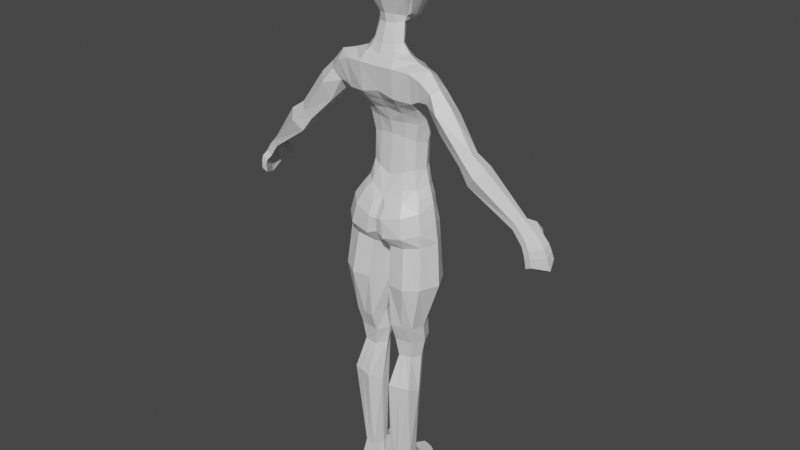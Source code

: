 # Source: player.blend  (saved by Blender 3.0.42; exported with 4.5.12 LTS)
import bpy
from mathutils import Matrix  # noqa: F401  (used for matrix-valued properties, if any)

bpy.ops.wm.read_factory_settings(use_empty=True)
scene = bpy.context.scene
scene.name = 'Scene'

# ---- collections
col_collection = bpy.data.collections.new('Collection'); scene.collection.children.link(col_collection)
col_image = bpy.data.collections.new('Image'); scene.collection.children.link(col_image)

# ---- materials (node trees are filled in below, after node groups)
mat_material = bpy.data.materials.new('Material')
mat_material.alpha_threshold = 0.0
mat_material.use_transparent_shadow = False
mat_material.line_color = (0.0, 0.0, 0.0, 1.0)

# ---- material node trees
mat_material.use_nodes = True; mat_material.node_tree.nodes.clear()
_N = mat_material.node_tree.nodes; _L = mat_material.node_tree.links
n0 = _N.new('ShaderNodeOutputMaterial'); n0.name = 'Material Output'; n0.location = (300, 300)
n1 = _N.new('ShaderNodeBsdfPrincipled'); n1.name = 'Principled BSDF'; n1.location = (10, 300)
n1.distribution = 'GGX'
n1.subsurface_method = 'RANDOM_WALK_SKIN'
n1.inputs[2].default_value = 0.4
n1.inputs[3].default_value = 1.45
n1.inputs[27].default_value = (0.0, 0.0, 0.0, 1.0)
n1.inputs[28].default_value = 1.0
_L.new(n1.outputs[0], n0.inputs[0])
n0.is_active_output = True

# ---- world
world_world = bpy.data.worlds.new('World'); scene.world = world_world
world_world.use_nodes = True; world_world.node_tree.nodes.clear()
_N = world_world.node_tree.nodes; _L = world_world.node_tree.links
n0 = _N.new('ShaderNodeOutputWorld'); n0.name = 'World Output'; n0.location = (300, 300)
n1 = _N.new('ShaderNodeBackground'); n1.name = 'Background'; n1.location = (10, 300)
n1.inputs[0].default_value = (0.05088, 0.05088, 0.05088, 1.0)
_L.new(n1.outputs[0], n0.inputs[0])
n0.is_active_output = True
world_world.color = (0.05088, 0.05088, 0.05088)
world_world.use_sun_shadow = False
world_world.sun_shadow_jitter_overblur = 0.0

# ---- meshes
me_cube = bpy.data.meshes.new('Cube')
me_cube.from_pydata([(1.734, -1.479, -12.35), (1.491, 0.3548, -4.342), (1.001, -1.38, -7.409), (1.225, -1.445, -5.704), (1.45, -1.283, -4.096), (1.517, 0.5942, -3.085), (1.251, -1.12, -14.41), (1.414, -0.7114, -3.172), (1.48, 0.2443, -14.3), (9.22e-10, 0.6716, -3.066), (3.501e-07, -1.312, -3.234), (1.933, 0.3301, -12.22), (1.174, -0.4662, -5.484), (1.02, -0.4758, -7.45), (6.002e-08, 0.5339, -4.084), (2.357e-07, -0.1986, -5.497), (3.107e-07, -0.1701, -7.803), (4.555e-07, -1.758, -4.051), (5.511e-07, -1.989, -5.659), (5.556e-07, -1.727, -7.095), (1.329, -0.12, -4.778), (1.234, -0.3583, -5.18), (1.2e-07, 0.2695, -4.494), (1.804e-07, 0.003688, -4.911), (1.52, -1.745, -4.828), (1.435, -1.689, -5.452), (5.339e-07, -2.06, -4.806), (5.507e-07, -2.046, -5.359), (1.314, -1.381, -8.593), (1.434, -0.203, -8.511), (0.2869, 0.5319, -8.765), (0.4991, -1.044, -15.21), (0.5313, 0.1419, -15.14), (1.371, 0.05316, -15.09), (1.274, -1.157, -15.19), (6.454e-07, -1.735, -9.647), (1.697, -1.312, -10.39), (1.805, 0.1273, -10.41), (0.4542, 0.3661, -10.64), (0.2952, -1.304, -10.79), (6.543e-07, -1.67, -10.23), (1.42, -1.332, -8.972), (1.66, 0.07383, -8.971), (0.3044, 0.8158, -9.34), (0.6227, -1.047, -14.36), (0.3912, -1.395, -12.45), (0.5318, 0.5951, -12.32), (0.5223, 0.434, -14.31), (0.6159, -0.8557, -16.0), (0.6631, 0.07002, -15.94), (1.241, -0.00351, -15.89), (1.132, -1.006, -15.98), (0.4428, -0.5337, -17.98), (0.5774, 0.6618, -17.24), (1.471, 0.4307, -17.23), (1.171, -0.774, -17.95), (0.4963, -0.4598, -21.04), (0.4848, 0.4468, -20.98), (0.9125, 0.4468, -20.95), (1.115, -0.5243, -21.14), (1.561, -0.438, -14.37), (1.542, -2.241e-05, -2.804), (2.232, -0.5671, -12.27), (0.4169, -0.3773, -14.33), (0.4317, -0.5552, -2.379), (0.2023, -0.4888, -12.46), (1.189, -0.9788, -7.483), (1.338, -1.066, -5.516), (1.543, -0.7195, -4.396), (1.367, -1.035, -5.268), (1.479, -0.9292, -4.794), (1.624, -0.8044, -8.472), (0.334, -0.5048, -15.22), (2.117, -0.5971, -10.36), (0.1922, -0.5693, -10.95), (1.548, -0.5521, -15.14), (4.87e-07, -0.55, -10.99), (1.748, -0.7456, -8.759), (1.165, -1.386, -8.209), (0.4221, -0.4658, -15.97), (1.412, -0.5049, -15.94), (0.3373, 0.0031, -17.6), (1.547, -0.1716, -17.59), (0.4154, -0.1276, -21.13), (1.194, -0.01126, -21.02), (2.122, 0.2591, -4.218), (2.151, -0.729, -4.248), (2.419, 0.404, -3.753), (2.511, -0.4524, -3.719), (2.651, 0.1126, -3.569), (2.033, -0.404, -4.402), (6.446, -0.2467, -7.882), (6.339, -0.4356, -7.821), (6.297, 0.1453, -7.959), (6.189, -0.576, -8.049), (6.094, 0.1246, -8.148), (6.219, -0.3103, -8.106), (4.21, -0.1596, -5.697), (4.241, 0.2465, -5.612), (3.99, -0.3358, -5.951), (4.01, 0.5144, -5.891), (3.765, 0.3324, -6.249), (3.809, -0.1629, -6.235), (1.823, -0.4654, -4.383), (1.763, -0.9242, -4.057), (1.976, -0.539, -3.283), (2.131, 0.06935, -2.959), (1.981, 0.5546, -3.277), (1.811, 0.3267, -4.181), (4.784, -0.2419, -6.114), (4.487, -0.4707, -6.461), (4.874, 0.2649, -6.04), (4.584, 0.6237, -6.384), (4.213, 0.4057, -6.862), (4.25, -0.2336, -6.855), (3.182, 0.1695, -4.098), (2.823, 0.6073, -4.397), (2.725, 0.2257, -5.224), (2.735, -0.386, -5.241), (3.192, -0.4311, -4.509), (2.921, -0.8307, -4.956), (2.454e-07, -0.8608, -2.47), (0.7039, -0.1567, -2.247), (4.7e-08, 0.2531, -2.306), (0.4904, 0.1235, -2.266), (1.016, -0.1597, -2.624), (3.08e-08, 0.4348, -2.746), (0.3685, -0.7619, -1.551), (2.269e-07, -0.9202, -1.638), (0.6045, -0.3292, -1.499), (5.886e-08, 0.03422, -1.555), (0.3788, -0.1002, -1.539), (0.5126, -1.361, -1.471), (0.6931, -1.668, 0.9925), (0.6535, -0.3725, -1.288), (0.7652, 0.1459, 0.8587), (3.497e-08, 0.09581, -1.173), (-8.746e-08, 0.3594, 1.045), (0.8164, -0.4358, -1.168), (0.8735, -0.2826, 1.046), (3.671e-07, -1.725, -1.666), (3.084e-07, -1.948, 1.143), (0.2579, -1.447, -1.678), (3.975e-08, -0.4643, 1.487), (0.6995, -0.8834, -1.33), (0.8882, -1.126, 1.128), (1.456e-07, -1.081, 1.509), (0.9389, 0.2455, 0.2764), (0.851, -1.827, 0.1601), (-8.215e-08, 0.4823, 0.2776), (1.067, -0.2017, 0.2273), (3.894e-07, -2.215, 0.1406), (1.055, -1.098, 0.2073), (0.9682, 0.03065, -0.4931), (0.7789, -1.826, -0.6083), (-3.586e-08, 0.3794, -0.5447), (1.065, -0.219, -0.4917), (4.226e-07, -2.235, -0.7223), (0.9857, -1.055, -0.5501), (0.3445, -0.032, -1.201), (0.4336, 0.3262, 0.9782), (0.2906, -1.63, -1.622), (0.3385, -1.84, 1.13), (0.4244, -0.3793, 1.345), (0.4133, -1.098, 1.394), (0.3795, -2.067, 0.1596), (0.5647, 0.3977, 0.2862), (0.3714, -2.083, -0.69), (0.5754, 0.2315, -0.5209), (0.5687, -0.8177, -1.455), (3.333e-07, -1.517, -1.725), (0.4459, -1.265, -1.574), (0.3021, -0.4579, -22.01), (0.332, 0.5603, -22.12), (1.141, 0.5847, -22.12), (1.405, -0.3128, -22.01), (0.2398, 0.1188, -22.12), (1.355, 0.2115, -22.12), (1.288, -1.6, -21.76), (1.409, -1.661, -22.12), (0.3541, -1.267, -21.58), (0.5399, -1.925, -21.78), (0.5543, -2.108, -22.13), (0.3284, -1.341, -22.12), (1.215, -1.005, -21.58), (1.446, -1.08, -22.12), (6.974, -0.3207, -8.413), (6.933, -0.6709, -8.381), (6.7, 0.1125, -8.515), (6.741, -0.776, -8.572), (6.504, 0.09413, -8.712), (6.686, -0.3694, -8.669), (7.432, -0.5062, -9.683), (7.312, -0.8962, -9.357), (7.017, 0.1818, -9.401), (7.075, -0.9932, -9.488), (6.773, 0.161, -9.535), (7.156, -0.5701, -9.843), (6.678, 0.2022, -8.94), (6.928, -0.3645, -8.999), (7.165, -0.7205, -8.692), (7.209, -0.326, -8.777), (6.964, -0.8197, -8.87), (6.891, 0.2214, -8.764), (6.502, 0.1286, -8.242), (6.303, 0.1091, -8.435), (6.456, -0.3404, -8.392), (6.242, -0.707, -8.179), (6.532, -0.7993, -8.023), (6.715, -0.2844, -8.152), (6.743, 0.2043, -9.182), (7.254, -0.7783, -8.965), (7.037, -0.8766, -9.123), (7.053, -0.4357, -9.353), (7.332, -0.3859, -9.158), (6.97, 0.2243, -9.025), (6.791, -0.9565, -8.616), (6.535, -0.8353, -8.684), (6.368, -0.9786, -8.492), (6.626, -1.095, -8.404), (6.693, -1.137, -9.014), (6.532, -1.018, -8.993), (6.409, -1.15, -8.901), (6.574, -1.272, -8.908), (0.9746, -1.154, -14.38), (0.9858, -1.611, -12.42), (0.6905, -1.604, -7.261), (0.9178, -1.7, -5.82), (1.096, -1.614, -3.977), (1.18, -2.115, -5.48), (1.24, -2.2, -4.782), (0.9087, -1.486, -10.55), (0.8898, -1.155, -15.19), (0.919, -1.569, -9.531), (0.8628, -1.584, -8.94), (0.8845, -1.004, -15.98), (0.8077, -0.7148, -17.96), (0.8286, -0.5463, -21.12), (0.9628, -1.84, -21.8), (1.031, -1.962, -22.13), (0.7846, -1.136, -21.58), (0.4902, -1.932, -5.778), (0.577, -1.761, -3.975), (0.6092, -2.296, -5.492), (0.6354, -2.367, -4.751), (1.026, -0.9963, -3.172), (0.5425, -1.196, -3.202), (0.4327, -1.672, -9.411), (0.4035, -1.684, -7.126), (0.4208, -1.621, -10.01), (6.192e-07, -1.341, -10.86), (3.498e-07, 0.1586, -10.58), (0.7777, 0.6825, -3.046), (1.001, 0.3391, -14.31), (1.318, 0.7046, -12.3), (0.6045, -0.2666, -7.597), (0.6452, -0.3134, -5.491), (0.7644, 0.5592, -4.258), (0.6692, -0.08906, -5.042), (0.7254, 0.2409, -4.633), (0.9814, 0.2852, -8.601), (1.183, 0.4397, -10.52), (0.9509, 0.09755, -15.12), (1.134, 0.6039, -9.144), (0.9518, 0.03326, -15.92), (1.024, 0.5463, -17.23), (0.6987, 0.4468, -20.96), (0.6868, 0.4152, -2.714), (0.7363, 0.5725, -22.12), (0.8538, -0.3853, -22.01), (0.7973, 0.1651, -22.12), (1.83, 0.1913, -9.805), (1.627, -1.318, -9.642), (0.4041, 0.8185, -10.14), (1.968, -0.6259, -9.519), (0.9215, -1.494, -10.19), (1.277, 0.7198, -9.983), (1.192, -0.3308, -8.191), (2.576e-07, 0.2888, -8.565), (6.103e-07, -1.728, -8.668), (1.438, -0.8945, -8.146), (0.7685, -1.582, -8.341), (0.418, -1.663, -8.524), (0.7757, 0.01904, -8.255), (2.357e-07, 0.7023, -9.997), (2.078e-07, 0.7416, -9.389), (0.373, -1.436, -10.52), (6.38e-07, -1.491, -10.65), (0.6134, 0.2293, -2.54), (3.87e-08, 0.3483, -2.542), (0.5394, -0.6787, -2.683), (2.739e-07, -0.9674, -2.758), (1.029, -1.399, -6.317), (1.025, -0.5311, -6.258), (2.806e-07, -0.3365, -6.105), (1.179, -1.058, -6.413), (0.7832, -1.603, -6.193), (5.318e-07, -1.806, -6.014), (0.4396, -1.757, -6.082), (0.6151, -0.4038, -6.132), (-1.734, -1.479, -12.35), (-1.491, 0.3548, -4.342), (-1.001, -1.38, -7.409), (-1.225, -1.445, -5.704), (-1.45, -1.283, -4.096), (-1.517, 0.5942, -3.085), (-1.251, -1.12, -14.41), (-1.414, -0.7114, -3.172), (-1.48, 0.2443, -14.3), (-1.933, 0.3301, -12.22), (-1.174, -0.4662, -5.484), (-1.02, -0.4758, -7.45), (-1.329, -0.12, -4.778), (-1.234, -0.3583, -5.18), (-1.52, -1.745, -4.828), (-1.435, -1.689, -5.452), (-1.314, -1.381, -8.593), (-1.434, -0.203, -8.511), (-0.2869, 0.5319, -8.765), (-0.4991, -1.044, -15.21), (-0.5313, 0.1419, -15.14), (-1.371, 0.05316, -15.09), (-1.274, -1.157, -15.19), (-1.697, -1.312, -10.39), (-1.805, 0.1273, -10.41), (-0.4542, 0.3661, -10.64), (-0.2952, -1.304, -10.79), (-1.42, -1.332, -8.972), (-1.66, 0.07383, -8.971), (-0.3044, 0.8158, -9.34), (-0.6227, -1.047, -14.36), (-0.3912, -1.395, -12.45), (-0.5318, 0.5951, -12.32), (-0.5223, 0.434, -14.31), (-0.6159, -0.8557, -16.0), (-0.6631, 0.07002, -15.94), (-1.241, -0.00351, -15.89), (-1.132, -1.006, -15.98), (-0.4428, -0.5337, -17.98), (-0.5774, 0.6618, -17.24), (-1.471, 0.4307, -17.23), (-1.171, -0.774, -17.95), (-0.4963, -0.4598, -21.04), (-0.4848, 0.4468, -20.98), (-0.9125, 0.4468, -20.95), (-1.115, -0.5243, -21.14), (-1.561, -0.438, -14.37), (-1.542, -2.289e-05, -2.804), (-2.232, -0.5671, -12.27), (-0.4169, -0.3773, -14.33), (-0.4317, -0.5552, -2.379), (-0.2023, -0.4888, -12.46), (-1.189, -0.9788, -7.483), (-1.338, -1.066, -5.516), (-1.543, -0.7195, -4.396), (-1.367, -1.035, -5.268), (-1.479, -0.9292, -4.794), (-1.624, -0.8044, -8.472), (-0.334, -0.5048, -15.22), (-2.117, -0.5971, -10.36), (-0.1922, -0.5693, -10.95), (-1.548, -0.5521, -15.14), (-1.748, -0.7456, -8.759), (-1.165, -1.386, -8.209), (-0.4221, -0.4658, -15.97), (-1.412, -0.5049, -15.94), (-0.3373, 0.0031, -17.6), (-1.547, -0.1716, -17.59), (-0.4154, -0.1276, -21.13), (-1.194, -0.01126, -21.02), (-2.122, 0.2591, -4.218), (-2.151, -0.729, -4.248), (-2.419, 0.404, -3.753), (-2.511, -0.4524, -3.719), (-2.651, 0.1126, -3.569), (-2.033, -0.404, -4.402), (-6.446, -0.2467, -7.882), (-6.339, -0.4356, -7.821), (-6.297, 0.1453, -7.959), (-6.189, -0.576, -8.049), (-6.094, 0.1246, -8.148), (-6.219, -0.3103, -8.106), (-4.21, -0.1596, -5.697), (-4.241, 0.2465, -5.612), (-3.99, -0.3358, -5.951), (-4.01, 0.5144, -5.891), (-3.765, 0.3324, -6.249), (-3.809, -0.1629, -6.235), (-1.823, -0.4654, -4.383), (-1.763, -0.9242, -4.057), (-1.976, -0.539, -3.283), (-2.131, 0.06935, -2.959), (-1.981, 0.5546, -3.277), (-1.811, 0.3267, -4.181), (-4.784, -0.2419, -6.114), (-4.487, -0.4707, -6.461), (-4.874, 0.2649, -6.04), (-4.584, 0.6237, -6.384), (-4.213, 0.4057, -6.862), (-4.25, -0.2336, -6.855), (-3.182, 0.1695, -4.098), (-2.823, 0.6073, -4.397), (-2.725, 0.2257, -5.224), (-2.735, -0.386, -5.241), (-3.192, -0.4311, -4.509), (-2.921, -0.8307, -4.956), (-0.7039, -0.1567, -2.247), (-0.4904, 0.1235, -2.266), (-1.016, -0.1597, -2.624), (-0.3685, -0.7619, -1.551), (-0.6045, -0.3292, -1.499), (-0.3788, -0.1002, -1.539), (-0.5126, -1.361, -1.471), (-0.6931, -1.668, 0.9925), (-0.6535, -0.3725, -1.288), (-0.7652, 0.1459, 0.8587), (-0.8164, -0.4358, -1.168), (-0.8735, -0.2826, 1.046), (-0.2579, -1.447, -1.678), (-0.6995, -0.8834, -1.33), (-0.8881, -1.126, 1.128), (-0.9389, 0.2455, 0.2764), (-0.851, -1.827, 0.1601), (-1.067, -0.2017, 0.2273), (-1.055, -1.098, 0.2073), (-0.9682, 0.03065, -0.4931), (-0.7789, -1.826, -0.6083), (-1.065, -0.219, -0.4917), (-0.9857, -1.055, -0.5501), (-0.3445, -0.032, -1.201), (-0.4336, 0.3262, 0.9782), (-0.2906, -1.63, -1.622), (-0.3385, -1.84, 1.13), (-0.4244, -0.3793, 1.345), (-0.4133, -1.098, 1.394), (-0.3795, -2.067, 0.1596), (-0.5647, 0.3977, 0.2862), (-0.3714, -2.083, -0.69), (-0.5754, 0.2315, -0.5209), (-0.5687, -0.8177, -1.455), (-0.4459, -1.265, -1.574), (-0.3021, -0.4579, -22.01), (-0.332, 0.5603, -22.12), (-1.141, 0.5847, -22.12), (-1.405, -0.3128, -22.01), (-0.2398, 0.1188, -22.12), (-1.355, 0.2115, -22.12), (-1.288, -1.6, -21.76), (-1.409, -1.661, -22.12), (-0.3541, -1.267, -21.58), (-0.5399, -1.925, -21.78), (-0.5543, -2.108, -22.13), (-0.3284, -1.341, -22.12), (-1.215, -1.005, -21.58), (-1.446, -1.08, -22.12), (-6.974, -0.3207, -8.413), (-6.933, -0.6709, -8.381), (-6.7, 0.1125, -8.515), (-6.741, -0.776, -8.572), (-6.504, 0.09413, -8.712), (-6.686, -0.3694, -8.669), (-7.432, -0.5063, -9.683), (-7.312, -0.8962, -9.357), (-7.017, 0.1818, -9.401), (-7.075, -0.9932, -9.488), (-6.773, 0.161, -9.535), (-7.156, -0.5701, -9.843), (-6.678, 0.2022, -8.94), (-6.928, -0.3646, -8.999), (-7.165, -0.7205, -8.692), (-7.209, -0.326, -8.777), (-6.964, -0.8197, -8.87), (-6.891, 0.2214, -8.764), (-6.502, 0.1286, -8.242), (-6.303, 0.1091, -8.435), (-6.456, -0.3404, -8.392), (-6.242, -0.707, -8.179), (-6.532, -0.7993, -8.023), (-6.715, -0.2844, -8.152), (-6.743, 0.2043, -9.182), (-7.254, -0.7783, -8.965), (-7.037, -0.8766, -9.123), (-7.053, -0.4357, -9.353), (-7.332, -0.3859, -9.158), (-6.97, 0.2243, -9.025), (-6.791, -0.9565, -8.616), (-6.535, -0.8353, -8.684), (-6.368, -0.9786, -8.492), (-6.626, -1.095, -8.404), (-6.693, -1.137, -9.014), (-6.532, -1.018, -8.993), (-6.409, -1.15, -8.901), (-6.574, -1.272, -8.908), (-0.9746, -1.154, -14.38), (-0.9858, -1.611, -12.42), (-0.6905, -1.604, -7.261), (-0.9178, -1.7, -5.82), (-1.096, -1.614, -3.977), (-1.18, -2.115, -5.48), (-1.24, -2.2, -4.782), (-0.9087, -1.486, -10.55), (-0.8898, -1.155, -15.19), (-0.919, -1.569, -9.531), (-0.8628, -1.584, -8.94), (-0.8845, -1.004, -15.98), (-0.8077, -0.7148, -17.96), (-0.8286, -0.5463, -21.12), (-0.9628, -1.84, -21.8), (-1.031, -1.962, -22.13), (-0.7846, -1.136, -21.58), (-0.4902, -1.932, -5.778), (-0.577, -1.761, -3.975), (-0.6092, -2.296, -5.492), (-0.6354, -2.367, -4.751), (-1.026, -0.9963, -3.172), (-0.5425, -1.196, -3.202), (-0.4327, -1.672, -9.411), (-0.4035, -1.684, -7.126), (-0.4208, -1.621, -10.01), (-0.7777, 0.6825, -3.046), (-1.001, 0.3391, -14.31), (-1.318, 0.7046, -12.3), (-0.6045, -0.2666, -7.597), (-0.6452, -0.3134, -5.491), (-0.7644, 0.5592, -4.258), (-0.6692, -0.08906, -5.042), (-0.7254, 0.2409, -4.633), (-0.9814, 0.2852, -8.601), (-1.183, 0.4397, -10.52), (-0.9509, 0.09755, -15.12), (-1.134, 0.6039, -9.144), (-0.9518, 0.03326, -15.92), (-1.024, 0.5463, -17.23), (-0.6986, 0.4468, -20.96), (-0.6868, 0.4152, -2.714), (-0.7363, 0.5725, -22.12), (-0.8538, -0.3853, -22.01), (-0.7973, 0.1651, -22.12), (-1.83, 0.1913, -9.805), (-1.627, -1.318, -9.642), (-0.4041, 0.8185, -10.14), (-1.968, -0.6259, -9.519), (-0.9215, -1.494, -10.19), (-1.277, 0.7198, -9.983), (-1.192, -0.3308, -8.191), (-1.438, -0.8945, -8.146), (-0.7685, -1.582, -8.341), (-0.418, -1.663, -8.524), (-0.7757, 0.01904, -8.255), (-0.373, -1.436, -10.52), (-0.6134, 0.2293, -2.54), (-0.5394, -0.6787, -2.683), (-1.029, -1.399, -6.317), (-1.025, -0.5311, -6.258), (-1.179, -1.058, -6.413), (-0.7832, -1.603, -6.193), (-0.4396, -1.757, -6.082), (-0.6151, -0.4038, -6.132)], [], [(231, 39, 45, 225), (283, 255, 13, 277), (299, 256, 12, 293), (105, 104, 86, 88), (281, 226, 248, 282), (257, 252, 5, 1), (244, 242, 17, 26), (227, 229, 243, 241), (42, 77, 274, 271), (229, 230, 244, 243), (259, 257, 1, 20), (280, 66, 2, 78), (295, 67, 3, 292), (70, 68, 4, 24), (67, 69, 25, 3), (69, 70, 24, 25), (256, 258, 21, 12), (258, 259, 20, 21), (241, 243, 27, 18), (243, 244, 26, 27), (65, 46, 47, 63), (74, 38, 46, 65), (60, 6, 34, 75), (253, 8, 33, 262), (224, 44, 31, 232), (72, 32, 49, 79), (63, 47, 32, 72), (276, 271, 37, 261), (274, 272, 36, 73), (38, 74, 76, 251), (57, 266, 268, 173), (71, 28, 41, 77), (260, 29, 42, 263), (234, 247, 249, 233), (225, 45, 44, 224), (261, 37, 11, 254), (254, 11, 8, 253), (73, 36, 0, 62), (62, 0, 6, 60), (235, 48, 52, 236), (75, 34, 51, 80), (232, 31, 48, 235), (262, 33, 50, 264), (82, 55, 59, 84), (79, 49, 53, 81), (80, 51, 55, 82), (264, 50, 54, 265), (172, 269, 175, 185, 179, 239, 182, 183), (265, 54, 58, 266), (236, 52, 56, 237), (81, 53, 57, 83), (52, 81, 83, 56), (84, 59, 175, 177), (50, 80, 82, 54), (48, 79, 81, 52), (54, 82, 84, 58), (33, 75, 80, 50), (11, 62, 60, 8), (37, 73, 62, 11), (29, 71, 77, 42), (173, 268, 270, 176), (176, 270, 269, 172), (271, 274, 73, 37), (44, 63, 72, 31), (31, 72, 79, 48), (8, 60, 75, 33), (39, 74, 65, 45), (45, 65, 63, 44), (21, 20, 70, 69), (12, 21, 69, 67), (20, 1, 68, 70), (293, 12, 67, 295), (277, 13, 66, 280), (104, 103, 90, 86), (207, 206, 191, 189), (112, 111, 91, 93), (107, 106, 89, 87), (108, 107, 87, 85), (103, 108, 85, 90), (106, 105, 88, 89), (109, 110, 94, 92), (111, 109, 92, 91), (113, 112, 93, 95), (114, 113, 95, 96), (205, 204, 188, 190), (110, 114, 96, 94), (120, 118, 102, 99), (118, 117, 101, 102), (117, 116, 100, 101), (115, 119, 97, 98), (119, 120, 99, 97), (116, 115, 98, 100), (61, 7, 105, 106), (68, 1, 108, 103), (1, 5, 107, 108), (5, 61, 106, 107), (4, 68, 103, 104), (7, 4, 104, 105), (99, 102, 114, 110), (102, 101, 113, 114), (101, 100, 112, 113), (98, 97, 109, 111), (97, 99, 110, 109), (100, 98, 111, 112), (87, 89, 115, 116), (88, 86, 120, 119), (89, 88, 119, 115), (85, 87, 116, 117), (90, 85, 117, 118), (86, 90, 118, 120), (122, 124, 131, 129), (41, 233, 275, 272), (43, 263, 276, 273), (267, 252, 9, 126), (263, 42, 271, 276), (127, 142, 170, 128), (125, 290, 246, 245), (128, 127, 129, 131, 130), (124, 123, 130, 131), (64, 122, 129, 127), (166, 160, 135, 147), (154, 148, 165, 167), (150, 152, 158, 156), (147, 135, 139, 150), (152, 145, 133, 148), (166, 147, 153, 168), (152, 148, 154, 158), (165, 162, 141, 151), (132, 171, 169, 144), (170, 142, 161, 140), (160, 137, 143, 163), (164, 146, 141, 162), (163, 143, 146, 164), (165, 151, 157, 167), (150, 139, 145, 152), (138, 156, 158, 144), (161, 167, 157, 140), (144, 158, 154, 132), (134, 153, 156, 138), (159, 168, 153, 134), (136, 155, 168, 159), (132, 154, 167, 161), (147, 150, 156, 153), (139, 163, 164, 145), (145, 164, 162, 133), (135, 160, 163, 139), (134, 129, 131, 159), (148, 133, 162, 165), (149, 137, 160, 166), (169, 127, 129, 134), (131, 130, 136, 159), (132, 161, 142, 171), (144, 169, 134, 138), (155, 149, 166, 168), (270, 177, 175, 269), (268, 174, 177, 270), (56, 83, 176, 172), (83, 57, 173, 176), (58, 84, 177, 174), (266, 58, 174, 268), (56, 172, 183, 180), (240, 238, 178, 184), (185, 184, 178, 179), (180, 183, 182, 181), (238, 181, 182, 239), (175, 59, 184, 185), (237, 56, 180, 240), (214, 211, 193, 192), (213, 210, 196, 197), (206, 205, 190, 191), (209, 208, 187, 186), (189, 187, 216, 217), (204, 209, 186, 188), (196, 194, 192, 197), (193, 195, 197, 192), (211, 212, 195, 193), (215, 214, 192, 194), (210, 215, 194, 196), (212, 213, 197, 195), (189, 191, 199, 202), (190, 188, 203, 198), (188, 186, 201, 203), (187, 189, 202, 200), (191, 190, 198, 199), (186, 187, 200, 201), (93, 91, 209, 204), (92, 94, 207, 208), (91, 92, 208, 209), (96, 95, 205, 206), (95, 93, 204, 205), (94, 96, 206, 207), (202, 199, 213, 212), (198, 203, 215, 210), (203, 201, 214, 215), (200, 202, 212, 211), (199, 198, 210, 213), (201, 200, 211, 214), (218, 217, 221, 222), (187, 208, 219, 216), (208, 207, 218, 219), (207, 189, 217, 218), (223, 222, 221, 220), (217, 216, 220, 221), (219, 218, 222, 223), (216, 219, 223, 220), (59, 237, 240, 184), (178, 238, 239, 179), (180, 181, 238, 240), (55, 236, 237, 59), (34, 232, 235, 51), (51, 235, 236, 55), (0, 225, 224, 6), (28, 234, 233, 41), (6, 224, 232, 34), (272, 275, 231, 36), (25, 24, 230, 229), (3, 25, 229, 227), (292, 3, 227, 296), (24, 4, 228, 230), (78, 2, 226, 281), (36, 231, 225, 0), (230, 228, 242, 244), (61, 125, 245, 7), (7, 245, 228, 4), (228, 245, 246, 242), (242, 246, 10, 17), (298, 248, 226, 296), (249, 247, 35, 40), (282, 248, 19, 279), (297, 298, 241, 18), (77, 41, 272, 274), (61, 5, 252, 267), (53, 265, 266, 57), (49, 264, 265, 53), (32, 262, 264, 49), (46, 254, 253, 47), (38, 261, 254, 46), (30, 260, 263, 43), (273, 276, 261, 38), (47, 253, 262, 32), (23, 22, 259, 258), (15, 23, 258, 256), (22, 14, 257, 259), (14, 9, 252, 257), (294, 15, 256, 299), (278, 16, 255, 283), (39, 250, 76, 74), (30, 278, 283, 260), (247, 282, 279, 35), (28, 78, 281, 234), (29, 277, 280, 71), (71, 280, 78, 28), (234, 281, 282, 247), (260, 283, 277, 29), (273, 38, 251, 284), (43, 273, 284, 285), (278, 30, 43, 285), (286, 249, 40, 287), (39, 286, 287, 250), (39, 231, 275, 286), (275, 233, 249, 286), (142, 127, 169, 171), (289, 123, 124, 288), (126, 289, 288, 267), (124, 122, 125, 288), (64, 290, 125, 122), (121, 64, 127, 128), (121, 291, 290, 64), (125, 61, 267, 288), (10, 246, 290, 291), (16, 294, 299, 255), (19, 248, 298, 297), (241, 298, 296, 227), (2, 292, 296, 226), (13, 293, 295, 66), (66, 295, 292, 2), (255, 299, 293, 13), (500, 494, 331, 326), (548, 544, 311, 522), (557, 553, 310, 523), (390, 373, 371, 389), (546, 547, 517, 495), (524, 301, 305, 519), (513, 26, 17, 511), (496, 510, 512, 498), (328, 538, 541, 362), (498, 512, 513, 499), (526, 312, 301, 524), (545, 363, 302, 352), (554, 552, 303, 353), (356, 314, 304, 354), (353, 303, 315, 355), (355, 315, 314, 356), (523, 310, 313, 525), (525, 313, 312, 526), (510, 18, 27, 512), (512, 27, 26, 513), (351, 349, 333, 332), (360, 351, 332, 325), (346, 361, 322, 306), (520, 529, 321, 308), (493, 501, 319, 330), (358, 364, 335, 320), (349, 358, 320, 333), (543, 528, 324, 538), (541, 359, 323, 539), (325, 251, 76, 360), (343, 442, 535, 533), (357, 362, 327, 316), (527, 530, 328, 317), (503, 502, 518, 516), (494, 493, 330, 331), (528, 521, 309, 324), (521, 520, 308, 309), (359, 348, 300, 323), (348, 346, 306, 300), (504, 505, 338, 334), (361, 365, 337, 322), (501, 504, 334, 319), (529, 531, 336, 321), (367, 369, 345, 341), (364, 366, 339, 335), (365, 367, 341, 337), (531, 532, 340, 336), (441, 452, 451, 508, 448, 454, 444, 536), (532, 533, 344, 340), (505, 506, 342, 338), (366, 368, 343, 339), (338, 342, 368, 366), (369, 446, 444, 345), (336, 340, 367, 365), (334, 338, 366, 364), (340, 344, 369, 367), (321, 336, 365, 361), (309, 308, 346, 348), (324, 309, 348, 359), (317, 328, 362, 357), (442, 445, 537, 535), (445, 441, 536, 537), (538, 324, 359, 541), (330, 319, 358, 349), (319, 334, 364, 358), (308, 321, 361, 346), (326, 331, 351, 360), (331, 330, 349, 351), (313, 355, 356, 312), (310, 353, 355, 313), (312, 356, 354, 301), (553, 554, 353, 310), (544, 545, 352, 311), (389, 371, 375, 388), (476, 458, 460, 475), (397, 378, 376, 396), (392, 372, 374, 391), (393, 370, 372, 392), (388, 375, 370, 393), (391, 374, 373, 390), (394, 377, 379, 395), (396, 376, 377, 394), (398, 380, 378, 397), (399, 381, 380, 398), (474, 459, 457, 473), (395, 379, 381, 399), (405, 384, 387, 403), (403, 387, 386, 402), (402, 386, 385, 401), (400, 383, 382, 404), (404, 382, 384, 405), (401, 385, 383, 400), (347, 391, 390, 307), (354, 388, 393, 301), (301, 393, 392, 305), (305, 392, 391, 347), (304, 389, 388, 354), (307, 390, 389, 304), (384, 395, 399, 387), (387, 399, 398, 386), (386, 398, 397, 385), (383, 396, 394, 382), (382, 394, 395, 384), (385, 397, 396, 383), (372, 401, 400, 374), (373, 404, 405, 371), (374, 400, 404, 373), (370, 402, 401, 372), (375, 403, 402, 370), (371, 405, 403, 375), (406, 410, 411, 407), (327, 539, 542, 502), (329, 540, 543, 530), (534, 126, 9, 519), (530, 543, 538, 328), (409, 128, 170, 418), (408, 514, 515, 551), (128, 130, 411, 410, 409), (407, 411, 130, 123), (350, 409, 410, 406), (436, 421, 415, 430), (426, 437, 435, 422), (423, 427, 428, 424), (421, 423, 417, 415), (424, 422, 413, 420), (436, 438, 425, 421), (424, 428, 426, 422), (435, 151, 141, 432), (412, 419, 439, 440), (170, 140, 431, 418), (430, 433, 143, 137), (434, 432, 141, 146), (433, 434, 146, 143), (435, 437, 157, 151), (423, 424, 420, 417), (416, 419, 428, 427), (431, 140, 157, 437), (419, 412, 426, 428), (414, 416, 427, 425), (429, 414, 425, 438), (136, 429, 438, 155), (412, 431, 437, 426), (421, 425, 427, 423), (417, 420, 434, 433), (420, 413, 432, 434), (415, 417, 433, 430), (414, 429, 411, 410), (422, 435, 432, 413), (149, 436, 430, 137), (439, 414, 410, 409), (411, 429, 136, 130), (412, 440, 418, 431), (419, 416, 414, 439), (155, 438, 436, 149), (537, 536, 444, 446), (535, 537, 446, 443), (342, 441, 445, 368), (368, 445, 442, 343), (344, 443, 446, 369), (533, 535, 443, 344), (342, 449, 452, 441), (509, 453, 447, 507), (454, 448, 447, 453), (449, 450, 451, 452), (507, 508, 451, 450), (444, 454, 453, 345), (506, 509, 449, 342), (483, 461, 462, 480), (482, 466, 465, 479), (475, 460, 459, 474), (478, 455, 456, 477), (458, 486, 485, 456), (473, 457, 455, 478), (465, 466, 461, 463), (462, 461, 466, 464), (480, 462, 464, 481), (484, 463, 461, 483), (479, 465, 463, 484), (481, 464, 466, 482), (458, 471, 468, 460), (459, 467, 472, 457), (457, 472, 470, 455), (456, 469, 471, 458), (460, 468, 467, 459), (455, 470, 469, 456), (378, 473, 478, 376), (377, 477, 476, 379), (376, 478, 477, 377), (381, 475, 474, 380), (380, 474, 473, 378), (379, 476, 475, 381), (471, 481, 482, 468), (467, 479, 484, 472), (472, 484, 483, 470), (469, 480, 481, 471), (468, 482, 479, 467), (470, 483, 480, 469), (487, 491, 490, 486), (456, 485, 488, 477), (477, 488, 487, 476), (476, 487, 486, 458), (492, 489, 490, 491), (486, 490, 489, 485), (488, 492, 491, 487), (485, 489, 492, 488), (345, 453, 509, 506), (447, 448, 508, 507), (449, 509, 507, 450), (341, 345, 506, 505), (322, 337, 504, 501), (337, 341, 505, 504), (300, 306, 493, 494), (316, 327, 502, 503), (306, 322, 501, 493), (539, 323, 500, 542), (315, 498, 499, 314), (303, 496, 498, 315), (552, 555, 496, 303), (314, 499, 497, 304), (363, 546, 495, 302), (323, 300, 494, 500), (499, 513, 511, 497), (347, 307, 514, 408), (307, 304, 497, 514), (497, 511, 515, 514), (511, 17, 10, 515), (556, 555, 495, 517), (518, 40, 35, 516), (547, 279, 19, 517), (297, 18, 510, 556), (362, 541, 539, 327), (347, 534, 519, 305), (339, 343, 533, 532), (335, 339, 532, 531), (320, 335, 531, 529), (332, 333, 520, 521), (325, 332, 521, 528), (318, 329, 530, 527), (540, 325, 528, 543), (333, 320, 529, 520), (23, 525, 526, 22), (15, 523, 525, 23), (22, 526, 524, 14), (14, 524, 519, 9), (294, 557, 523, 15), (278, 548, 522, 16), (326, 360, 76, 250), (318, 527, 548, 278), (516, 35, 279, 547), (316, 503, 546, 363), (317, 357, 545, 544), (357, 316, 363, 545), (503, 516, 547, 546), (527, 317, 544, 548), (540, 284, 251, 325), (329, 285, 284, 540), (278, 285, 329, 318), (549, 287, 40, 518), (326, 250, 287, 549), (326, 549, 542, 500), (542, 549, 518, 502), (418, 440, 439, 409), (289, 550, 407, 123), (126, 534, 550, 289), (407, 550, 408, 406), (350, 406, 408, 551), (121, 128, 409, 350), (121, 350, 551, 291), (408, 550, 534, 347), (10, 291, 551, 515), (16, 522, 557, 294), (19, 297, 556, 517), (510, 496, 555, 556), (302, 495, 555, 552), (311, 352, 554, 553), (352, 302, 552, 554), (522, 311, 553, 557)])
_uv = me_cube.uv_layers.new(name='UVMap')
_uv.uv.foreach_set('vector', [0.1294, 0.562, 0.125, 0.625, 0.125, 0.625, 0.1294, 0.562, 0.6496, 0.6899, 0.6949, 0.6883, 0.698, 0.7525, 0.6504, 0.7548, 0.7311, 0.6831, 0.7479, 0.6807, 0.7454, 0.7447, 0.7304, 0.7472, 0.3661, 0.4361, 0.3145, 0.492, 0.3145, 0.492, 0.3661, 0.4361, 0.1591, 0.5628, 0.1854, 0.5635, 0.184, 0.5956, 0.1572, 0.5968, 0.7985, 0.6874, 0.8651, 0.6879, 0.8651, 0.7507, 0.8003, 0.7548, 0.292, 0.5933, 0.3088, 0.5913, 0.3069, 0.625, 0.2883, 0.625, 0.2489, 0.5562, 0.2691, 0.5414, 0.2653, 0.5931, 0.2581, 0.5941, 0.375, 0.8179, 0.375, 0.8722, 0.375, 0.8722, 0.375, 0.8179, 0.2691, 0.5414, 0.291, 0.563, 0.292, 0.5933, 0.2653, 0.5931, 0.784, 0.688, 0.7985, 0.6874, 0.8003, 0.7548, 0.7792, 0.757, 0.3988, 0.8722, 0.4478, 0.8722, 0.4443, 0.9265, 0.3982, 0.9266, 0.485, 0.8722, 0.5, 0.8722, 0.5, 0.9265, 0.4849, 0.9265, 0.5383, 0.8722, 0.5569, 0.8722, 0.5569, 0.9265, 0.5383, 0.9265, 0.5, 0.8722, 0.5208, 0.8722, 0.5208, 0.9265, 0.5, 0.9265, 0.5208, 0.8722, 0.5383, 0.8722, 0.5383, 0.9265, 0.5208, 0.9265, 0.7479, 0.6807, 0.7669, 0.6859, 0.7623, 0.7555, 0.7454, 0.7447, 0.7669, 0.6859, 0.784, 0.688, 0.7792, 0.757, 0.7623, 0.7555, 0.2581, 0.5941, 0.2653, 0.5931, 0.2708, 0.625, 0.25, 0.625, 0.2653, 0.5931, 0.292, 0.5933, 0.2883, 0.625, 0.2708, 0.625, 0.0, 0.0, 0.0, 0.0, 0.0, 0.0, 0.0, 0.0, 0.0, 0.0, 0.0, 0.0, 0.0, 0.0, 0.0, 0.0, 0.375, 0.8722, 0.375, 0.9265, 0.375, 0.9265, 0.375, 0.8722, 0.6261, 0.69, 0.6271, 0.755, 0.6271, 0.755, 0.6261, 0.69, 0.1294, 0.562, 0.125, 0.625, 0.125, 0.625, 0.1294, 0.562, 0.0, 0.0, 0.0, 0.0, 0.0, 0.0, 0.0, 0.0, 0.0, 0.0, 0.0, 0.0, 0.0, 0.0, 0.0, 0.0, 0.6261, 0.69, 0.6271, 0.755, 0.6271, 0.755, 0.6261, 0.69, 0.375, 0.8722, 0.375, 0.9265, 0.375, 0.9265, 0.375, 0.8722, 0.0, 0.0, 0.0, 0.0, 0.0, 0.0, 0.0, 0.0, 0.625, 0.625, 0.6261, 0.69, 0.6261, 0.69, 0.625, 0.625, 0.375, 0.8722, 0.3721, 0.927, 0.375, 0.9265, 0.375, 0.8722, 0.6261, 0.69, 0.6271, 0.755, 0.6271, 0.755, 0.6261, 0.69, 0.1401, 0.5623, 0.1378, 0.5977, 0.1269, 0.5977, 0.1294, 0.562, 0.1294, 0.562, 0.125, 0.625, 0.125, 0.625, 0.1294, 0.562, 0.6261, 0.69, 0.6271, 0.755, 0.6271, 0.755, 0.6261, 0.69, 0.6261, 0.69, 0.6271, 0.755, 0.6271, 0.755, 0.6261, 0.69, 0.375, 0.8722, 0.375, 0.9265, 0.375, 0.9265, 0.375, 0.8722, 0.375, 0.8722, 0.375, 0.9265, 0.375, 0.9265, 0.375, 0.8722, 0.1294, 0.562, 0.125, 0.625, 0.125, 0.625, 0.1294, 0.562, 0.375, 0.8722, 0.375, 0.9265, 0.375, 0.9265, 0.375, 0.8722, 0.1294, 0.562, 0.125, 0.625, 0.125, 0.625, 0.1294, 0.562, 0.6261, 0.69, 0.6271, 0.755, 0.6271, 0.755, 0.6261, 0.69, 0.375, 0.8722, 0.375, 0.9265, 0.375, 0.9265, 0.375, 0.8722, 0.0, 0.0, 0.0, 0.0, 0.0, 0.0, 0.0, 0.0, 0.375, 0.8722, 0.375, 0.9265, 0.375, 0.9265, 0.375, 0.8722, 0.6261, 0.69, 0.6271, 0.755, 0.6271, 0.755, 0.6261, 0.69, 0.5, 0.25, 0.5625, 0.2132, 0.625, 0.1765, 0.625, 0.1765, 0.625, 0.1765, 0.5864, 0.1992, 0.5478, 0.2219, 0.5, 0.25, 0.6261, 0.69, 0.6271, 0.755, 0.6271, 0.755, 0.6261, 0.69, 0.1294, 0.562, 0.125, 0.625, 0.125, 0.625, 0.1294, 0.562, 0.0, 0.0, 0.0, 0.0, 0.0, 0.0, 0.0, 0.0, 0.0, 0.0, 0.0, 0.0, 0.0, 0.0, 0.0, 0.0, 0.375, 0.8722, 0.375, 0.9265, 0.375, 0.9265, 0.375, 0.8722, 0.375, 0.8179, 0.375, 0.8722, 0.375, 0.8722, 0.375, 0.8179, 0.0, 0.0, 0.0, 0.0, 0.0, 0.0, 0.0, 0.0, 0.375, 0.8179, 0.375, 0.8722, 0.375, 0.8722, 0.375, 0.8179, 0.375, 0.8179, 0.375, 0.8722, 0.375, 0.8722, 0.375, 0.8179, 0.375, 0.8179, 0.375, 0.8722, 0.375, 0.8722, 0.375, 0.8179, 0.375, 0.8179, 0.375, 0.8722, 0.375, 0.8722, 0.375, 0.8179, 0.375, 0.8179, 0.375, 0.8722, 0.375, 0.8722, 0.375, 0.8179, 0.5, 0.0, 0.5625, 0.03395, 0.5625, 0.1236, 0.5, 0.125, 0.5, 0.125, 0.5625, 0.1236, 0.5625, 0.2132, 0.5, 0.25, 0.375, 0.8179, 0.375, 0.8722, 0.375, 0.8722, 0.375, 0.8179, 0.0, 0.0, 0.0, 0.0, 0.0, 0.0, 0.0, 0.0, 0.0, 0.0, 0.0, 0.0, 0.0, 0.0, 0.0, 0.0, 0.375, 0.8179, 0.375, 0.8722, 0.375, 0.8722, 0.375, 0.8179, 0.0, 0.0, 0.0, 0.0, 0.0, 0.0, 0.0, 0.0, 0.0, 0.0, 0.0, 0.0, 0.0, 0.0, 0.0, 0.0, 0.5208, 0.8179, 0.5383, 0.8179, 0.5383, 0.8722, 0.5208, 0.8722, 0.5, 0.8179, 0.5208, 0.8179, 0.5208, 0.8722, 0.5, 0.8722, 0.5383, 0.8179, 0.5569, 0.8179, 0.5569, 0.8722, 0.5383, 0.8722, 0.4836, 0.8179, 0.5, 0.8179, 0.5, 0.8722, 0.485, 0.8722, 0.3988, 0.8179, 0.4482, 0.8179, 0.4478, 0.8722, 0.3988, 0.8722, 0.5569, 0.9265, 0.5569, 0.8722, 0.5569, 0.8722, 0.5569, 0.9265, 0.5569, 0.9265, 0.5569, 0.8722, 0.5569, 0.8722, 0.5569, 0.9265, 0.3745, 0.3255, 0.3703, 0.3808, 0.3703, 0.3808, 0.3745, 0.3255, 0.3745, 0.3255, 0.3703, 0.3808, 0.3703, 0.3808, 0.3745, 0.3255, 0.8003, 0.7548, 0.8651, 0.7507, 0.8651, 0.7507, 0.8003, 0.7548, 0.5569, 0.8722, 0.5569, 0.8179, 0.5569, 0.8179, 0.5569, 0.8722, 0.3703, 0.3808, 0.3661, 0.4361, 0.3661, 0.4361, 0.3703, 0.3808, 0.3661, 0.4361, 0.3145, 0.492, 0.3145, 0.492, 0.3661, 0.4361, 0.3703, 0.3808, 0.3661, 0.4361, 0.3661, 0.4361, 0.3703, 0.3808, 0.8003, 0.7548, 0.8651, 0.7507, 0.8651, 0.7507, 0.8003, 0.7548, 0.5569, 0.8722, 0.5569, 0.8179, 0.5569, 0.8179, 0.5569, 0.8722, 0.8003, 0.7548, 0.8651, 0.7507, 0.8651, 0.7507, 0.8003, 0.7548, 0.5569, 0.9265, 0.5569, 0.8722, 0.5569, 0.8722, 0.5569, 0.9265, 0.5569, 0.9265, 0.5569, 0.8722, 0.5569, 0.8722, 0.5569, 0.9265, 0.5569, 0.8722, 0.5569, 0.8179, 0.5569, 0.8179, 0.5569, 0.8722, 0.8003, 0.7548, 0.8651, 0.7507, 0.8651, 0.7507, 0.8003, 0.7548, 0.3703, 0.3808, 0.3661, 0.4361, 0.3661, 0.4361, 0.3703, 0.3808, 0.3661, 0.4361, 0.3145, 0.492, 0.3145, 0.492, 0.3661, 0.4361, 0.3745, 0.3255, 0.3703, 0.3808, 0.3703, 0.3808, 0.3745, 0.3255, 0.3703, 0.3808, 0.3655, 0.4368, 0.3661, 0.4361, 0.3703, 0.3808, 0.5569, 0.8722, 0.5569, 0.8179, 0.5569, 0.8179, 0.5569, 0.8722, 0.8003, 0.7548, 0.8651, 0.7507, 0.8651, 0.7507, 0.8003, 0.7548, 0.3745, 0.3255, 0.3703, 0.3808, 0.3703, 0.3808, 0.3745, 0.3255, 0.5569, 0.9265, 0.5569, 0.8722, 0.5569, 0.8722, 0.5569, 0.9265, 0.3655, 0.4368, 0.3145, 0.492, 0.3145, 0.492, 0.3661, 0.4361, 0.5569, 0.9265, 0.5569, 0.8722, 0.5569, 0.8722, 0.5569, 0.9265, 0.5569, 0.8722, 0.5569, 0.8179, 0.5569, 0.8179, 0.5569, 0.8722, 0.8003, 0.7548, 0.8651, 0.7507, 0.8651, 0.7507, 0.8003, 0.7548, 0.3703, 0.3808, 0.3661, 0.4361, 0.3661, 0.4361, 0.3703, 0.3808, 0.3661, 0.4361, 0.3145, 0.492, 0.3145, 0.492, 0.3661, 0.4361, 0.3745, 0.3255, 0.3703, 0.3808, 0.3703, 0.3808, 0.3745, 0.3255, 0.3745, 0.3255, 0.3703, 0.3808, 0.3703, 0.3808, 0.3745, 0.3255, 0.3661, 0.4361, 0.3145, 0.492, 0.3145, 0.492, 0.3661, 0.4361, 0.3703, 0.3808, 0.3661, 0.4361, 0.3661, 0.4361, 0.3703, 0.3808, 0.8003, 0.7548, 0.8651, 0.7507, 0.8651, 0.7507, 0.8003, 0.7548, 0.5569, 0.8722, 0.5569, 0.8179, 0.5569, 0.8179, 0.5569, 0.8722, 0.5569, 0.9265, 0.5569, 0.8722, 0.5569, 0.8722, 0.5569, 0.9265, 0.447, 0.3845, 0.4747, 0.3394, 0.4747, 0.3394, 0.447, 0.3845, 0.1339, 0.499, 0.1294, 0.562, 0.1294, 0.562, 0.1339, 0.499, 0.625, 0.625, 0.6261, 0.69, 0.6261, 0.69, 0.625, 0.625, 0.4616, 0.3033, 0.4371, 0.2889, 0.4997, 0.2523, 0.4997, 0.2744, 0.6261, 0.69, 0.6271, 0.755, 0.6271, 0.755, 0.6261, 0.69, 0.0, 0.0, 0.0, 0.0, 0.0, 0.0, 0.0, 0.0, 0.3972, 0.3821, 0.4271, 0.429, 0.0, 0.0, 0.0, 0.0, 0.4997, 0.4906, 0.4668, 0.4244, 0.447, 0.3845, 0.4747, 0.3394, 0.4997, 0.2985, 0.4747, 0.3394, 0.4997, 0.2985, 0.4997, 0.2985, 0.4747, 0.3394, 0.4668, 0.4244, 0.447, 0.3845, 0.447, 0.3845, 0.4668, 0.4244, 0.5317, 0.4229, 0.6254, 0.423, 0.625, 0.5, 0.5316, 0.5, 0.4643, 0.75, 0.5316, 0.75, 0.5316, 0.8271, 0.4643, 0.8271, 0.5316, 0.6084, 0.5316, 0.6771, 0.4643, 0.6771, 0.4643, 0.5979, 0.5316, 0.5, 0.625, 0.5, 0.625, 0.6105, 0.5316, 0.6084, 0.5316, 0.6771, 0.625, 0.6771, 0.625, 0.75, 0.5316, 0.75, 0.5317, 0.4229, 0.5316, 0.5, 0.4643, 0.5, 0.4643, 0.4229, 0.5316, 0.6771, 0.5316, 0.75, 0.4643, 0.75, 0.4643, 0.6771, 0.5316, 0.8271, 0.625, 0.8271, 0.625, 0.875, 0.5316, 0.875, 0.375, 0.75, 0.0, 0.0, 0.375, 0.6771, 0.375, 0.6771, 0.4325, 0.6976, 0.4073, 0.6854, 0.375, 0.8271, 0.375, 0.875, 0.7021, 0.5002, 0.75, 0.5004, 0.75, 0.6106, 0.7021, 0.6105, 0.7021, 0.6771, 0.75, 0.6771, 0.75, 0.75, 0.7021, 0.75, 0.7021, 0.6105, 0.75, 0.6106, 0.75, 0.6771, 0.7021, 0.6771, 0.5316, 0.8271, 0.5316, 0.875, 0.4643, 0.875, 0.4643, 0.8271, 0.5316, 0.6084, 0.625, 0.6105, 0.625, 0.6771, 0.5316, 0.6771, 0.375, 0.5979, 0.4643, 0.5979, 0.4643, 0.6771, 0.375, 0.6771, 0.375, 0.8271, 0.4643, 0.8271, 0.4643, 0.875, 0.375, 0.875, 0.375, 0.6771, 0.4643, 0.6771, 0.4643, 0.75, 0.375, 0.75, 0.375, 0.5, 0.4643, 0.5, 0.4643, 0.5979, 0.375, 0.5979, 0.375, 0.4229, 0.4643, 0.4229, 0.4643, 0.5, 0.375, 0.5, 0.375, 0.375, 0.4643, 0.375, 0.4643, 0.4229, 0.375, 0.4229, 0.375, 0.75, 0.4643, 0.75, 0.4643, 0.8271, 0.375, 0.8271, 0.5316, 0.5, 0.5316, 0.6084, 0.4643, 0.5979, 0.4643, 0.5, 0.625, 0.6105, 0.7021, 0.6105, 0.7021, 0.6771, 0.625, 0.6771, 0.625, 0.6771, 0.7021, 0.6771, 0.7021, 0.75, 0.625, 0.75, 0.625, 0.5, 0.7021, 0.5002, 0.7021, 0.6105, 0.625, 0.6105, 0.0, 0.0, 0.0, 0.0, 0.0, 0.0, 0.0, 0.0, 0.5316, 0.75, 0.625, 0.75, 0.625, 0.8271, 0.5316, 0.8271, 0.5318, 0.375, 0.6256, 0.3751, 0.6254, 0.423, 0.5317, 0.4229, 0.0, 0.0, 0.0, 0.0, 0.0, 0.0, 0.0, 0.0, 0.4747, 0.3394, 0.4997, 0.2985, 0.375, 0.375, 0.375, 0.4229, 0.375, 0.75, 0.375, 0.8271, 0.4073, 0.6854, 0.0, 0.0, 0.375, 0.6771, 0.375, 0.6771, 0.375, 0.5, 0.375, 0.5979, 0.4643, 0.375, 0.5318, 0.375, 0.5317, 0.4229, 0.4643, 0.4229, 0.5625, 0.1236, 0.625, 0.1222, 0.625, 0.1765, 0.5625, 0.2132, 0.5625, 0.03395, 0.625, 0.0679, 0.625, 0.1222, 0.5625, 0.1236, 0.0, 0.0, 0.0, 0.0, 0.0, 0.0, 0.0, 0.0, 0.0, 0.0, 0.0, 0.0, 0.0, 0.0, 0.0, 0.0, 0.375, 0.8179, 0.375, 0.8722, 0.375, 0.8722, 0.375, 0.8179, 0.6261, 0.69, 0.6271, 0.755, 0.6271, 0.755, 0.6261, 0.69, 0.0, 0.0, 0.0, 0.0, 0.0, 0.0, 0.0, 0.0, 0.25, 0.7757, 0.2525, 0.7409, 0.375, 0.9265, 0.375, 0.9265, 0.375, 0.9265, 0.375, 0.9265, 0.375, 0.9265, 0.375, 0.9265, 0.125, 0.625, 0.125, 0.625, 0.1284, 0.5768, 0.1299, 0.5553, 0.1319, 0.5271, 0.1299, 0.5553, 0.1284, 0.5768, 0.1311, 0.5379, 0.375, 0.9265, 0.375, 0.9265, 0.375, 0.9265, 0.375, 0.9265, 0.1875, 0.4632, 0.0, 0.0, 0.125, 0.625, 0.25, 0.7757, 0.3703, 0.3808, 0.3661, 0.4361, 0.3661, 0.4361, 0.3703, 0.3808, 0.5569, 0.8722, 0.5569, 0.8179, 0.5569, 0.8179, 0.5569, 0.8722, 0.5569, 0.8722, 0.5569, 0.8179, 0.5569, 0.8179, 0.5569, 0.8722, 0.3703, 0.3808, 0.3661, 0.4361, 0.3661, 0.4361, 0.3703, 0.3808, 0.3145, 0.492, 0.3661, 0.4361, 0.3661, 0.4361, 0.3145, 0.492, 0.3745, 0.3255, 0.3703, 0.3808, 0.3703, 0.3808, 0.3745, 0.3255, 0.5569, 0.8179, 0.615, 0.8179, 0.615, 0.8722, 0.5569, 0.8722, 0.3661, 0.4361, 0.3145, 0.492, 0.5569, 0.8722, 0.615, 0.8722, 0.3661, 0.4361, 0.3145, 0.492, 0.3145, 0.492, 0.3661, 0.4361, 0.3745, 0.3255, 0.3703, 0.3808, 0.3703, 0.3808, 0.3745, 0.3255, 0.8003, 0.7548, 0.8651, 0.7507, 0.8651, 0.7507, 0.8003, 0.7548, 0.5569, 0.9265, 0.5569, 0.8722, 0.5569, 0.8722, 0.5569, 0.9265, 0.5569, 0.9265, 0.5569, 0.8722, 0.5569, 0.8722, 0.5569, 0.9265, 0.8003, 0.7548, 0.8651, 0.7507, 0.8651, 0.7507, 0.8003, 0.7548, 0.3745, 0.3255, 0.3703, 0.3808, 0.3703, 0.3808, 0.3745, 0.3255, 0.3661, 0.4361, 0.3145, 0.492, 0.3145, 0.492, 0.3661, 0.4361, 0.5569, 0.8722, 0.5569, 0.8179, 0.5569, 0.8179, 0.5569, 0.8722, 0.3703, 0.3808, 0.3661, 0.4361, 0.3661, 0.4361, 0.3703, 0.3808, 0.3745, 0.3255, 0.3703, 0.3808, 0.3703, 0.3808, 0.3745, 0.3255, 0.3661, 0.4361, 0.3145, 0.492, 0.3145, 0.492, 0.3661, 0.4361, 0.3703, 0.3808, 0.3661, 0.4361, 0.3661, 0.4361, 0.3703, 0.3808, 0.5569, 0.8722, 0.5569, 0.8179, 0.5569, 0.8179, 0.5569, 0.8722, 0.8003, 0.7548, 0.8651, 0.7507, 0.8651, 0.7507, 0.8003, 0.7548, 0.5569, 0.9265, 0.5569, 0.8722, 0.5569, 0.8722, 0.5569, 0.9265, 0.5569, 0.9265, 0.5569, 0.8722, 0.5569, 0.8722, 0.5569, 0.9265, 0.8003, 0.7548, 0.8651, 0.7507, 0.8651, 0.7507, 0.8003, 0.7548, 0.3745, 0.3255, 0.3703, 0.3808, 0.3703, 0.3808, 0.3745, 0.3255, 0.3661, 0.4361, 0.3145, 0.492, 0.3145, 0.492, 0.3661, 0.4361, 0.5569, 0.8722, 0.5569, 0.8179, 0.5569, 0.8179, 0.5569, 0.8722, 0.3703, 0.3808, 0.3661, 0.4361, 0.3661, 0.4361, 0.3703, 0.3808, 0.5569, 0.9265, 0.5569, 0.9265, 0.5569, 0.9265, 0.5569, 0.9265, 0.3661, 0.4361, 0.3661, 0.4361, 0.3661, 0.4361, 0.3661, 0.4361, 0.3661, 0.4361, 0.3145, 0.492, 0.3145, 0.492, 0.3661, 0.4361, 0.5569, 0.9265, 0.5569, 0.9265, 0.5569, 0.9265, 0.5569, 0.9265, 0.3661, 0.4361, 0.3145, 0.492, 0.3145, 0.492, 0.3661, 0.4361, 0.3145, 0.492, 0.3661, 0.4361, 0.3661, 0.4361, 0.3145, 0.492, 0.3661, 0.4361, 0.3145, 0.492, 0.3145, 0.492, 0.3661, 0.4361, 0.3661, 0.4361, 0.3661, 0.4361, 0.3661, 0.4361, 0.3661, 0.4361, 0.375, 0.9265, 0.1875, 0.4632, 0.25, 0.7757, 0.375, 0.9265, 0.1339, 0.499, 0.1319, 0.5271, 0.1311, 0.5379, 0.1339, 0.499, 0.125, 0.625, 0.1299, 0.5553, 0.2525, 0.7409, 0.25, 0.7757, 0.1339, 0.499, 0.1294, 0.562, 0.1294, 0.562, 0.1339, 0.499, 0.1339, 0.499, 0.1294, 0.562, 0.1294, 0.562, 0.1339, 0.499, 0.1339, 0.499, 0.1294, 0.562, 0.1294, 0.562, 0.1339, 0.499, 0.1339, 0.499, 0.1294, 0.562, 0.1294, 0.562, 0.1339, 0.499, 0.134, 0.5004, 0.1401, 0.5623, 0.1294, 0.562, 0.1339, 0.499, 0.1339, 0.499, 0.1294, 0.562, 0.1294, 0.562, 0.1339, 0.499, 0.1339, 0.499, 0.1294, 0.562, 0.1294, 0.562, 0.1339, 0.499, 0.2681, 0.4962, 0.2936, 0.5009, 0.291, 0.563, 0.2691, 0.5414, 0.2477, 0.4873, 0.2681, 0.4962, 0.2691, 0.5414, 0.2489, 0.5562, 0.2344, 0.491, 0.2477, 0.4873, 0.2489, 0.5562, 0.2303, 0.5585, 0.2936, 0.5009, 0.3145, 0.492, 0.3107, 0.5585, 0.291, 0.563, 0.1563, 0.5005, 0.1985, 0.4991, 0.1854, 0.5635, 0.1591, 0.5628, 0.1339, 0.499, 0.1294, 0.562, 0.1294, 0.562, 0.1339, 0.499, 0.291, 0.563, 0.3107, 0.5585, 0.3088, 0.5913, 0.292, 0.5933, 0.4235, 0.3323, 0.4352, 0.3584, 0.0, 0.0, -0.006492, -0.005549, -0.006492, -0.005549, 0.0, 0.0, 0.0, 0.0, 0.0, 0.0, 0.0, 0.0, 0.0, 0.0, 0.0, 0.0, 0.0, 0.0, 0.0, 0.0, 0.0, 0.0, 0.0, 0.0, 0.0, 0.0, 0.2362, 0.5945, 0.184, 0.5956, 0.1854, 0.5635, 0.2303, 0.5585, 0.1269, 0.5977, 0.1378, 0.5977, 0.136, 0.625, 0.125, 0.625, 0.1572, 0.5968, 0.184, 0.5956, 0.1827, 0.625, 0.1556, 0.625, 0.2302, 0.625, 0.2362, 0.5945, 0.2581, 0.5941, 0.25, 0.625, 0.375, 0.8722, 0.375, 0.9265, 0.375, 0.9265, 0.375, 0.8722, 0.4235, 0.3323, 0.3745, 0.3255, 0.4371, 0.2889, 0.4616, 0.3033, 0.625, 0.625, 0.6261, 0.69, 0.6261, 0.69, 0.625, 0.625, 0.625, 0.625, 0.6261, 0.69, 0.6261, 0.69, 0.625, 0.625, 0.625, 0.625, 0.6261, 0.69, 0.6261, 0.69, 0.625, 0.625, 0.625, 0.625, 0.6261, 0.69, 0.6261, 0.69, 0.625, 0.625, 0.625, 0.625, 0.6261, 0.69, 0.6261, 0.69, 0.625, 0.625, 0.625, 0.625, 0.6261, 0.69, 0.6261, 0.69, 0.625, 0.625, 0.625, 0.625, 0.6261, 0.69, 0.6261, 0.69, 0.625, 0.625, 0.625, 0.625, 0.6261, 0.69, 0.6261, 0.69, 0.625, 0.625, 0.7726, 0.625, 0.7883, 0.625, 0.784, 0.688, 0.7669, 0.6859, 0.75, 0.625, 0.7726, 0.625, 0.7669, 0.6859, 0.7479, 0.6807, 0.7883, 0.625, 0.8069, 0.625, 0.7985, 0.6874, 0.784, 0.688, 0.8069, 0.625, 0.865, 0.625, 0.8651, 0.6879, 0.7985, 0.6874, 0.7328, 0.6249, 0.75, 0.625, 0.7479, 0.6807, 0.7311, 0.6831, 0.6234, 0.5961, 0.6955, 0.6248, 0.6949, 0.6883, 0.6496, 0.6899, 0.0, 0.0, 0.0, 0.0, 0.0, 0.0, 0.0, 0.0, 0.625, 0.625, 0.6234, 0.5961, 0.6496, 0.6899, 0.6261, 0.69, 0.1378, 0.5977, 0.1572, 0.5968, 0.1556, 0.625, 0.136, 0.625, 0.134, 0.5004, 0.1563, 0.5005, 0.1591, 0.5628, 0.1401, 0.5623, 0.375, 0.8179, 0.3988, 0.8179, 0.3988, 0.8722, 0.375, 0.8722, 0.375, 0.8722, 0.3988, 0.8722, 0.3982, 0.9266, 0.3721, 0.927, 0.1401, 0.5623, 0.1591, 0.5628, 0.1572, 0.5968, 0.1378, 0.5977, 0.6261, 0.69, 0.6496, 0.6899, 0.6504, 0.7548, 0.6271, 0.755, 0.625, 0.625, 0.0, 0.0, 0.0, 0.0, 0.0, 0.0, 0.625, 0.625, 0.625, 0.625, 0.0, 0.0, 0.0, 0.0, 0.6234, 0.5961, 0.625, 0.625, 0.625, 0.625, 0.0, 0.0, 0.06346, 0.2988, 0.1269, 0.5977, 0.125, 0.625, 0.0625, 0.3125, 0.0, 0.0, 0.06346, 0.2988, 0.0625, 0.3125, 0.0, 0.0, 0.125, 0.625, 0.1294, 0.562, 0.1294, 0.562, 0.06346, 0.2988, 0.1294, 0.562, 0.1294, 0.562, 0.1269, 0.5977, 0.06346, 0.2988, 0.4073, 0.6854, 0.0, 0.0, 0.375, 0.6771, 0.0, 0.0, 0.4997, 0.2865, 0.4997, 0.2985, 0.4747, 0.3394, 0.4681, 0.3214, 0.4997, 0.2744, 0.4997, 0.2865, 0.4681, 0.3214, 0.4616, 0.3033, 0.4747, 0.3394, 0.447, 0.3845, 0.4352, 0.3584, 0.4681, 0.3214, 0.4668, 0.4244, 0.4271, 0.429, 0.3972, 0.3821, 0.447, 0.3845, 0.4997, 0.4906, 0.4668, 0.4244, 0.4668, 0.4244, 0.4997, 0.4906, 0.4997, 0.4906, 0.09943, 0.09771, 0.4271, 0.429, 0.4668, 0.4244, 0.4352, 0.3584, 0.4235, 0.3323, 0.4616, 0.3033, 0.4681, 0.3214, 0.0, 0.0, 0.0, 0.0, 0.4271, 0.429, 0.09943, 0.09771, 0.6955, 0.6248, 0.7328, 0.6249, 0.7311, 0.6831, 0.6949, 0.6883, 0.1827, 0.625, 0.184, 0.5956, 0.2362, 0.5945, 0.2302, 0.625, 0.2581, 0.5941, 0.2362, 0.5945, 0.2303, 0.5585, 0.2489, 0.5562, 0.1985, 0.4991, 0.2344, 0.491, 0.2303, 0.5585, 0.1854, 0.5635, 0.4482, 0.8179, 0.4836, 0.8179, 0.485, 0.8722, 0.4478, 0.8722, 0.4478, 0.8722, 0.485, 0.8722, 0.4849, 0.9265, 0.4443, 0.9265, 0.6949, 0.6883, 0.7311, 0.6831, 0.7304, 0.7472, 0.698, 0.7525, 0.1294, 0.562, 0.1294, 0.562, 0.125, 0.625, 0.125, 0.625, 0.6496, 0.6899, 0.6504, 0.7548, 0.698, 0.7525, 0.6949, 0.6883, 0.7311, 0.6831, 0.7304, 0.7472, 0.7454, 0.7447, 0.7479, 0.6807, 0.3661, 0.4361, 0.3661, 0.4361, 0.3145, 0.492, 0.3145, 0.492, 0.1591, 0.5628, 0.1572, 0.5968, 0.184, 0.5956, 0.1854, 0.5635, 0.7985, 0.6874, 0.8003, 0.7548, 0.8651, 0.7507, 0.8651, 0.6879, 0.292, 0.5933, 0.2883, 0.625, 0.3069, 0.625, 0.3088, 0.5913, 0.2489, 0.5562, 0.2581, 0.5941, 0.2653, 0.5931, 0.2691, 0.5414, 0.375, 0.8179, 0.375, 0.8179, 0.375, 0.8722, 0.375, 0.8722, 0.2691, 0.5414, 0.2653, 0.5931, 0.292, 0.5933, 0.291, 0.563, 0.784, 0.688, 0.7792, 0.757, 0.8003, 0.7548, 0.7985, 0.6874, 0.3988, 0.8722, 0.3982, 0.9266, 0.4443, 0.9265, 0.4478, 0.8722, 0.485, 0.8722, 0.4849, 0.9265, 0.5, 0.9265, 0.5, 0.8722, 0.5383, 0.8722, 0.5383, 0.9265, 0.5569, 0.9265, 0.5569, 0.8722, 0.5, 0.8722, 0.5, 0.9265, 0.5208, 0.9265, 0.5208, 0.8722, 0.5208, 0.8722, 0.5208, 0.9265, 0.5383, 0.9265, 0.5383, 0.8722, 0.7479, 0.6807, 0.7454, 0.7447, 0.7623, 0.7555, 0.7669, 0.6859, 0.7669, 0.6859, 0.7623, 0.7555, 0.7792, 0.757, 0.784, 0.688, 0.2581, 0.5941, 0.25, 0.625, 0.2708, 0.625, 0.2653, 0.5931, 0.2653, 0.5931, 0.2708, 0.625, 0.2883, 0.625, 0.292, 0.5933, 0.0, 0.0, 0.0, 0.0, 0.0, 0.0, 0.0, 0.0, 0.0, 0.0, 0.0, 0.0, 0.0, 0.0, 0.0, 0.0, 0.375, 0.8722, 0.375, 0.8722, 0.375, 0.9265, 0.375, 0.9265, 0.6261, 0.69, 0.6261, 0.69, 0.6271, 0.755, 0.6271, 0.755, 0.1294, 0.562, 0.1294, 0.562, 0.125, 0.625, 0.125, 0.625, 0.0, 0.0, 0.0, 0.0, 0.0, 0.0, 0.0, 0.0, 0.0, 0.0, 0.0, 0.0, 0.0, 0.0, 0.0, 0.0, 0.6261, 0.69, 0.6261, 0.69, 0.6271, 0.755, 0.6271, 0.755, 0.375, 0.8722, 0.375, 0.8722, 0.375, 0.9265, 0.375, 0.9265, 0.0, 0.0, 0.0, 0.0, 0.0, 0.0, 0.0, 0.0, 0.625, 0.625, 0.625, 0.625, 0.6261, 0.69, 0.6261, 0.69, 0.375, 0.8722, 0.375, 0.8722, 0.375, 0.9265, 0.3721, 0.927, 0.6261, 0.69, 0.6261, 0.69, 0.6271, 0.755, 0.6271, 0.755, 0.1401, 0.5623, 0.1294, 0.562, 0.1269, 0.5977, 0.1378, 0.5977, 0.1294, 0.562, 0.1294, 0.562, 0.125, 0.625, 0.125, 0.625, 0.6261, 0.69, 0.6261, 0.69, 0.6271, 0.755, 0.6271, 0.755, 0.6261, 0.69, 0.6261, 0.69, 0.6271, 0.755, 0.6271, 0.755, 0.375, 0.8722, 0.375, 0.8722, 0.375, 0.9265, 0.375, 0.9265, 0.375, 0.8722, 0.375, 0.8722, 0.375, 0.9265, 0.375, 0.9265, 0.1294, 0.562, 0.1294, 0.562, 0.125, 0.625, 0.125, 0.625, 0.375, 0.8722, 0.375, 0.8722, 0.375, 0.9265, 0.375, 0.9265, 0.1294, 0.562, 0.1294, 0.562, 0.125, 0.625, 0.125, 0.625, 0.6261, 0.69, 0.6261, 0.69, 0.6271, 0.755, 0.6271, 0.755, 0.375, 0.8722, 0.375, 0.8722, 0.375, 0.9265, 0.375, 0.9265, 0.0, 0.0, 0.0, 0.0, 0.0, 0.0, 0.0, 0.0, 0.375, 0.8722, 0.375, 0.8722, 0.375, 0.9265, 0.375, 0.9265, 0.6261, 0.69, 0.6261, 0.69, 0.6271, 0.755, 0.6271, 0.755, 0.5, 0.25, 0.5, 0.25, 0.5478, 0.2219, 0.5864, 0.1992, 0.625, 0.1765, 0.625, 0.1765, 0.625, 0.1765, 0.5625, 0.2132, 0.6261, 0.69, 0.6261, 0.69, 0.6271, 0.755, 0.6271, 0.755, 0.1294, 0.562, 0.1294, 0.562, 0.125, 0.625, 0.125, 0.625, 0.0, 0.0, 0.0, 0.0, 0.0, 0.0, 0.0, 0.0, 0.0, 0.0, 0.0, 0.0, 0.0, 0.0, 0.0, 0.0, 0.375, 0.8722, 0.375, 0.8722, 0.375, 0.9265, 0.375, 0.9265, 0.375, 0.8179, 0.375, 0.8179, 0.375, 0.8722, 0.375, 0.8722, 0.0, 0.0, 0.0, 0.0, 0.0, 0.0, 0.0, 0.0, 0.375, 0.8179, 0.375, 0.8179, 0.375, 0.8722, 0.375, 0.8722, 0.375, 0.8179, 0.375, 0.8179, 0.375, 0.8722, 0.375, 0.8722, 0.375, 0.8179, 0.375, 0.8179, 0.375, 0.8722, 0.375, 0.8722, 0.375, 0.8179, 0.375, 0.8179, 0.375, 0.8722, 0.375, 0.8722, 0.375, 0.8179, 0.375, 0.8179, 0.375, 0.8722, 0.375, 0.8722, 0.5, 0.0, 0.5, 0.125, 0.5625, 0.1236, 0.5625, 0.03395, 0.5, 0.125, 0.5, 0.25, 0.5625, 0.2132, 0.5625, 0.1236, 0.375, 0.8179, 0.375, 0.8179, 0.375, 0.8722, 0.375, 0.8722, 0.0, 0.0, 0.0, 0.0, 0.0, 0.0, 0.0, 0.0, 0.0, 0.0, 0.0, 0.0, 0.0, 0.0, 0.0, 0.0, 0.375, 0.8179, 0.375, 0.8179, 0.375, 0.8722, 0.375, 0.8722, 0.0, 0.0, 0.0, 0.0, 0.0, 0.0, 0.0, 0.0, 0.0, 0.0, 0.0, 0.0, 0.0, 0.0, 0.0, 0.0, 0.5208, 0.8179, 0.5208, 0.8722, 0.5383, 0.8722, 0.5383, 0.8179, 0.5, 0.8179, 0.5, 0.8722, 0.5208, 0.8722, 0.5208, 0.8179, 0.5383, 0.8179, 0.5383, 0.8722, 0.5569, 0.8722, 0.5569, 0.8179, 0.4836, 0.8179, 0.485, 0.8722, 0.5, 0.8722, 0.5, 0.8179, 0.3988, 0.8179, 0.3988, 0.8722, 0.4478, 0.8722, 0.4482, 0.8179, 0.5569, 0.9265, 0.5569, 0.9265, 0.5569, 0.8722, 0.5569, 0.8722, 0.5569, 0.9265, 0.5569, 0.9265, 0.5569, 0.8722, 0.5569, 0.8722, 0.3745, 0.3255, 0.3745, 0.3255, 0.3703, 0.3808, 0.3703, 0.3808, 0.3745, 0.3255, 0.3745, 0.3255, 0.3703, 0.3808, 0.3703, 0.3808, 0.8003, 0.7548, 0.8003, 0.7548, 0.8651, 0.7507, 0.8651, 0.7507, 0.5569, 0.8722, 0.5569, 0.8722, 0.5569, 0.8179, 0.5569, 0.8179, 0.3703, 0.3808, 0.3703, 0.3808, 0.3661, 0.4361, 0.3661, 0.4361, 0.3661, 0.4361, 0.3661, 0.4361, 0.3145, 0.492, 0.3145, 0.492, 0.3703, 0.3808, 0.3703, 0.3808, 0.3661, 0.4361, 0.3661, 0.4361, 0.8003, 0.7548, 0.8003, 0.7548, 0.8651, 0.7507, 0.8651, 0.7507, 0.5569, 0.8722, 0.5569, 0.8722, 0.5569, 0.8179, 0.5569, 0.8179, 0.8003, 0.7548, 0.8003, 0.7548, 0.8651, 0.7507, 0.8651, 0.7507, 0.5569, 0.9265, 0.5569, 0.9265, 0.5569, 0.8722, 0.5569, 0.8722, 0.5569, 0.9265, 0.5569, 0.9265, 0.5569, 0.8722, 0.5569, 0.8722, 0.5569, 0.8722, 0.5569, 0.8722, 0.5569, 0.8179, 0.5569, 0.8179, 0.8003, 0.7548, 0.8003, 0.7548, 0.8651, 0.7507, 0.8651, 0.7507, 0.3703, 0.3808, 0.3703, 0.3808, 0.3661, 0.4361, 0.3661, 0.4361, 0.3661, 0.4361, 0.3661, 0.4361, 0.3145, 0.492, 0.3145, 0.492, 0.3745, 0.3255, 0.3745, 0.3255, 0.3703, 0.3808, 0.3703, 0.3808, 0.3703, 0.3808, 0.3703, 0.3808, 0.3661, 0.4361, 0.3655, 0.4368, 0.5569, 0.8722, 0.5569, 0.8722, 0.5569, 0.8179, 0.5569, 0.8179, 0.8003, 0.7548, 0.8003, 0.7548, 0.8651, 0.7507, 0.8651, 0.7507, 0.3745, 0.3255, 0.3745, 0.3255, 0.3703, 0.3808, 0.3703, 0.3808, 0.5569, 0.9265, 0.5569, 0.9265, 0.5569, 0.8722, 0.5569, 0.8722, 0.3655, 0.4368, 0.3661, 0.4361, 0.3145, 0.492, 0.3145, 0.492, 0.5569, 0.9265, 0.5569, 0.9265, 0.5569, 0.8722, 0.5569, 0.8722, 0.5569, 0.8722, 0.5569, 0.8722, 0.5569, 0.8179, 0.5569, 0.8179, 0.8003, 0.7548, 0.8003, 0.7548, 0.8651, 0.7507, 0.8651, 0.7507, 0.3703, 0.3808, 0.3703, 0.3808, 0.3661, 0.4361, 0.3661, 0.4361, 0.3661, 0.4361, 0.3661, 0.4361, 0.3145, 0.492, 0.3145, 0.492, 0.3745, 0.3255, 0.3745, 0.3255, 0.3703, 0.3808, 0.3703, 0.3808, 0.3745, 0.3255, 0.3745, 0.3255, 0.3703, 0.3808, 0.3703, 0.3808, 0.3661, 0.4361, 0.3661, 0.4361, 0.3145, 0.492, 0.3145, 0.492, 0.3703, 0.3808, 0.3703, 0.3808, 0.3661, 0.4361, 0.3661, 0.4361, 0.8003, 0.7548, 0.8003, 0.7548, 0.8651, 0.7507, 0.8651, 0.7507, 0.5569, 0.8722, 0.5569, 0.8722, 0.5569, 0.8179, 0.5569, 0.8179, 0.5569, 0.9265, 0.5569, 0.9265, 0.5569, 0.8722, 0.5569, 0.8722, 0.447, 0.3845, 0.447, 0.3845, 0.4747, 0.3394, 0.4747, 0.3394, 0.1339, 0.499, 0.1339, 0.499, 0.1294, 0.562, 0.1294, 0.562, 0.625, 0.625, 0.625, 0.625, 0.6261, 0.69, 0.6261, 0.69, 0.4616, 0.3033, 0.4997, 0.2744, 0.4997, 0.2523, 0.4371, 0.2889, 0.6261, 0.69, 0.6261, 0.69, 0.6271, 0.755, 0.6271, 0.755, 0.0, 0.0, 0.0, 0.0, 0.0, 0.0, 0.0, 0.0, 0.3972, 0.3821, 0.0, 0.0, 0.0, 0.0, 0.4271, 0.429, 0.4997, 0.4906, 0.4997, 0.2985, 0.4747, 0.3394, 0.447, 0.3845, 0.4668, 0.4244, 0.4747, 0.3394, 0.4747, 0.3394, 0.4997, 0.2985, 0.4997, 0.2985, 0.4668, 0.4244, 0.4668, 0.4244, 0.447, 0.3845, 0.447, 0.3845, 0.5317, 0.4229, 0.5316, 0.5, 0.625, 0.5, 0.6254, 0.423, 0.4643, 0.75, 0.4643, 0.8271, 0.5316, 0.8271, 0.5316, 0.75, 0.5316, 0.6084, 0.4643, 0.5979, 0.4643, 0.6771, 0.5316, 0.6771, 0.5316, 0.5, 0.5316, 0.6084, 0.625, 0.6105, 0.625, 0.5, 0.5316, 0.6771, 0.5316, 0.75, 0.625, 0.75, 0.625, 0.6771, 0.5317, 0.4229, 0.4643, 0.4229, 0.4643, 0.5, 0.5316, 0.5, 0.5316, 0.6771, 0.4643, 0.6771, 0.4643, 0.75, 0.5316, 0.75, 0.5316, 0.8271, 0.5316, 0.875, 0.625, 0.875, 0.625, 0.8271, 0.375, 0.75, 0.375, 0.6771, 0.375, 0.6771, 0.0, 0.0, 0.4325, 0.6976, 0.375, 0.875, 0.375, 0.8271, 0.4073, 0.6854, 0.7021, 0.5002, 0.7021, 0.6105, 0.75, 0.6106, 0.75, 0.5004, 0.7021, 0.6771, 0.7021, 0.75, 0.75, 0.75, 0.75, 0.6771, 0.7021, 0.6105, 0.7021, 0.6771, 0.75, 0.6771, 0.75, 0.6106, 0.5316, 0.8271, 0.4643, 0.8271, 0.4643, 0.875, 0.5316, 0.875, 0.5316, 0.6084, 0.5316, 0.6771, 0.625, 0.6771, 0.625, 0.6105, 0.375, 0.5979, 0.375, 0.6771, 0.4643, 0.6771, 0.4643, 0.5979, 0.375, 0.8271, 0.375, 0.875, 0.4643, 0.875, 0.4643, 0.8271, 0.375, 0.6771, 0.375, 0.75, 0.4643, 0.75, 0.4643, 0.6771, 0.375, 0.5, 0.375, 0.5979, 0.4643, 0.5979, 0.4643, 0.5, 0.375, 0.4229, 0.375, 0.5, 0.4643, 0.5, 0.4643, 0.4229, 0.375, 0.375, 0.375, 0.4229, 0.4643, 0.4229, 0.4643, 0.375, 0.375, 0.75, 0.375, 0.8271, 0.4643, 0.8271, 0.4643, 0.75, 0.5316, 0.5, 0.4643, 0.5, 0.4643, 0.5979, 0.5316, 0.6084, 0.625, 0.6105, 0.625, 0.6771, 0.7021, 0.6771, 0.7021, 0.6105, 0.625, 0.6771, 0.625, 0.75, 0.7021, 0.75, 0.7021, 0.6771, 0.625, 0.5, 0.625, 0.6105, 0.7021, 0.6105, 0.7021, 0.5002, 0.0, 0.0, 0.0, 0.0, 0.0, 0.0, 0.0, 0.0, 0.5316, 0.75, 0.5316, 0.8271, 0.625, 0.8271, 0.625, 0.75, 0.5318, 0.375, 0.5317, 0.4229, 0.6254, 0.423, 0.6256, 0.3751, 0.0, 0.0, 0.0, 0.0, 0.0, 0.0, 0.0, 0.0, 0.4747, 0.3394, 0.375, 0.4229, 0.375, 0.375, 0.4997, 0.2985, 0.375, 0.75, 0.0, 0.0, 0.4073, 0.6854, 0.375, 0.8271, 0.375, 0.6771, 0.375, 0.5979, 0.375, 0.5, 0.375, 0.6771, 0.4643, 0.375, 0.4643, 0.4229, 0.5317, 0.4229, 0.5318, 0.375, 0.5625, 0.1236, 0.5625, 0.2132, 0.625, 0.1765, 0.625, 0.1222, 0.5625, 0.03395, 0.5625, 0.1236, 0.625, 0.1222, 0.625, 0.0679, 0.0, 0.0, 0.0, 0.0, 0.0, 0.0, 0.0, 0.0, 0.0, 0.0, 0.0, 0.0, 0.0, 0.0, 0.0, 0.0, 0.375, 0.8179, 0.375, 0.8179, 0.375, 0.8722, 0.375, 0.8722, 0.6261, 0.69, 0.6261, 0.69, 0.6271, 0.755, 0.6271, 0.755, 0.0, 0.0, 0.0, 0.0, 0.0, 0.0, 0.0, 0.0, 0.25, 0.7757, 0.375, 0.9265, 0.375, 0.9265, 0.2525, 0.7409, 0.375, 0.9265, 0.375, 0.9265, 0.375, 0.9265, 0.375, 0.9265, 0.125, 0.625, 0.1299, 0.5553, 0.1284, 0.5768, 0.125, 0.625, 0.1319, 0.5271, 0.1311, 0.5379, 0.1284, 0.5768, 0.1299, 0.5553, 0.375, 0.9265, 0.375, 0.9265, 0.375, 0.9265, 0.375, 0.9265, 0.1875, 0.4632, 0.25, 0.7757, 0.125, 0.625, 0.0, 0.0, 0.3703, 0.3808, 0.3703, 0.3808, 0.3661, 0.4361, 0.3661, 0.4361, 0.5569, 0.8722, 0.5569, 0.8722, 0.5569, 0.8179, 0.5569, 0.8179, 0.5569, 0.8722, 0.5569, 0.8722, 0.5569, 0.8179, 0.5569, 0.8179, 0.3703, 0.3808, 0.3703, 0.3808, 0.3661, 0.4361, 0.3661, 0.4361, 0.3145, 0.492, 0.3145, 0.492, 0.3661, 0.4361, 0.3661, 0.4361, 0.3745, 0.3255, 0.3745, 0.3255, 0.3703, 0.3808, 0.3703, 0.3808, 0.5569, 0.8179, 0.5569, 0.8722, 0.615, 0.8722, 0.615, 0.8179, 0.3661, 0.4361, 0.615, 0.8722, 0.5569, 0.8722, 0.3145, 0.492, 0.3661, 0.4361, 0.3661, 0.4361, 0.3145, 0.492, 0.3145, 0.492, 0.3745, 0.3255, 0.3745, 0.3255, 0.3703, 0.3808, 0.3703, 0.3808, 0.8003, 0.7548, 0.8003, 0.7548, 0.8651, 0.7507, 0.8651, 0.7507, 0.5569, 0.9265, 0.5569, 0.9265, 0.5569, 0.8722, 0.5569, 0.8722, 0.5569, 0.9265, 0.5569, 0.9265, 0.5569, 0.8722, 0.5569, 0.8722, 0.8003, 0.7548, 0.8003, 0.7548, 0.8651, 0.7507, 0.8651, 0.7507, 0.3745, 0.3255, 0.3745, 0.3255, 0.3703, 0.3808, 0.3703, 0.3808, 0.3661, 0.4361, 0.3661, 0.4361, 0.3145, 0.492, 0.3145, 0.492, 0.5569, 0.8722, 0.5569, 0.8722, 0.5569, 0.8179, 0.5569, 0.8179, 0.3703, 0.3808, 0.3703, 0.3808, 0.3661, 0.4361, 0.3661, 0.4361, 0.3745, 0.3255, 0.3745, 0.3255, 0.3703, 0.3808, 0.3703, 0.3808, 0.3661, 0.4361, 0.3661, 0.4361, 0.3145, 0.492, 0.3145, 0.492, 0.3703, 0.3808, 0.3703, 0.3808, 0.3661, 0.4361, 0.3661, 0.4361, 0.5569, 0.8722, 0.5569, 0.8722, 0.5569, 0.8179, 0.5569, 0.8179, 0.8003, 0.7548, 0.8003, 0.7548, 0.8651, 0.7507, 0.8651, 0.7507, 0.5569, 0.9265, 0.5569, 0.9265, 0.5569, 0.8722, 0.5569, 0.8722, 0.5569, 0.9265, 0.5569, 0.9265, 0.5569, 0.8722, 0.5569, 0.8722, 0.8003, 0.7548, 0.8003, 0.7548, 0.8651, 0.7507, 0.8651, 0.7507, 0.3745, 0.3255, 0.3745, 0.3255, 0.3703, 0.3808, 0.3703, 0.3808, 0.3661, 0.4361, 0.3661, 0.4361, 0.3145, 0.492, 0.3145, 0.492, 0.5569, 0.8722, 0.5569, 0.8722, 0.5569, 0.8179, 0.5569, 0.8179, 0.3703, 0.3808, 0.3703, 0.3808, 0.3661, 0.4361, 0.3661, 0.4361, 0.5569, 0.9265, 0.5569, 0.9265, 0.5569, 0.9265, 0.5569, 0.9265, 0.3661, 0.4361, 0.3661, 0.4361, 0.3661, 0.4361, 0.3661, 0.4361, 0.3661, 0.4361, 0.3661, 0.4361, 0.3145, 0.492, 0.3145, 0.492, 0.5569, 0.9265, 0.5569, 0.9265, 0.5569, 0.9265, 0.5569, 0.9265, 0.3661, 0.4361, 0.3661, 0.4361, 0.3145, 0.492, 0.3145, 0.492, 0.3145, 0.492, 0.3145, 0.492, 0.3661, 0.4361, 0.3661, 0.4361, 0.3661, 0.4361, 0.3661, 0.4361, 0.3145, 0.492, 0.3145, 0.492, 0.3661, 0.4361, 0.3661, 0.4361, 0.3661, 0.4361, 0.3661, 0.4361, 0.375, 0.9265, 0.375, 0.9265, 0.25, 0.7757, 0.1875, 0.4632, 0.1339, 0.499, 0.1339, 0.499, 0.1311, 0.5379, 0.1319, 0.5271, 0.125, 0.625, 0.25, 0.7757, 0.2525, 0.7409, 0.1299, 0.5553, 0.1339, 0.499, 0.1339, 0.499, 0.1294, 0.562, 0.1294, 0.562, 0.1339, 0.499, 0.1339, 0.499, 0.1294, 0.562, 0.1294, 0.562, 0.1339, 0.499, 0.1339, 0.499, 0.1294, 0.562, 0.1294, 0.562, 0.1339, 0.499, 0.1339, 0.499, 0.1294, 0.562, 0.1294, 0.562, 0.134, 0.5004, 0.1339, 0.499, 0.1294, 0.562, 0.1401, 0.5623, 0.1339, 0.499, 0.1339, 0.499, 0.1294, 0.562, 0.1294, 0.562, 0.1339, 0.499, 0.1339, 0.499, 0.1294, 0.562, 0.1294, 0.562, 0.2681, 0.4962, 0.2691, 0.5414, 0.291, 0.563, 0.2936, 0.5009, 0.2477, 0.4873, 0.2489, 0.5562, 0.2691, 0.5414, 0.2681, 0.4962, 0.2344, 0.491, 0.2303, 0.5585, 0.2489, 0.5562, 0.2477, 0.4873, 0.2936, 0.5009, 0.291, 0.563, 0.3107, 0.5585, 0.3145, 0.492, 0.1563, 0.5005, 0.1591, 0.5628, 0.1854, 0.5635, 0.1985, 0.4991, 0.1339, 0.499, 0.1339, 0.499, 0.1294, 0.562, 0.1294, 0.562, 0.291, 0.563, 0.292, 0.5933, 0.3088, 0.5913, 0.3107, 0.5585, 0.4235, 0.3323, -0.006492, -0.005549, 0.0, 0.0, 0.4352, 0.3584, -0.006492, -0.005549, 0.0, 0.0, 0.0, 0.0, 0.0, 0.0, 0.0, 0.0, 0.0, 0.0, 0.0, 0.0, 0.0, 0.0, 0.0, 0.0, 0.0, 0.0, 0.0, 0.0, 0.0, 0.0, 0.2362, 0.5945, 0.2303, 0.5585, 0.1854, 0.5635, 0.184, 0.5956, 0.1269, 0.5977, 0.125, 0.625, 0.136, 0.625, 0.1378, 0.5977, 0.1572, 0.5968, 0.1556, 0.625, 0.1827, 0.625, 0.184, 0.5956, 0.2302, 0.625, 0.25, 0.625, 0.2581, 0.5941, 0.2362, 0.5945, 0.375, 0.8722, 0.375, 0.8722, 0.375, 0.9265, 0.375, 0.9265, 0.4235, 0.3323, 0.4616, 0.3033, 0.4371, 0.2889, 0.3745, 0.3255, 0.625, 0.625, 0.625, 0.625, 0.6261, 0.69, 0.6261, 0.69, 0.625, 0.625, 0.625, 0.625, 0.6261, 0.69, 0.6261, 0.69, 0.625, 0.625, 0.625, 0.625, 0.6261, 0.69, 0.6261, 0.69, 0.625, 0.625, 0.625, 0.625, 0.6261, 0.69, 0.6261, 0.69, 0.625, 0.625, 0.625, 0.625, 0.6261, 0.69, 0.6261, 0.69, 0.625, 0.625, 0.625, 0.625, 0.6261, 0.69, 0.6261, 0.69, 0.625, 0.625, 0.625, 0.625, 0.6261, 0.69, 0.6261, 0.69, 0.625, 0.625, 0.625, 0.625, 0.6261, 0.69, 0.6261, 0.69, 0.7726, 0.625, 0.7669, 0.6859, 0.784, 0.688, 0.7883, 0.625, 0.75, 0.625, 0.7479, 0.6807, 0.7669, 0.6859, 0.7726, 0.625, 0.7883, 0.625, 0.784, 0.688, 0.7985, 0.6874, 0.8069, 0.625, 0.8069, 0.625, 0.7985, 0.6874, 0.8651, 0.6879, 0.865, 0.625, 0.7328, 0.6249, 0.7311, 0.6831, 0.7479, 0.6807, 0.75, 0.625, 0.6234, 0.5961, 0.6496, 0.6899, 0.6949, 0.6883, 0.6955, 0.6248, 0.0, 0.0, 0.0, 0.0, 0.0, 0.0, 0.0, 0.0, 0.625, 0.625, 0.6261, 0.69, 0.6496, 0.6899, 0.6234, 0.5961, 0.1378, 0.5977, 0.136, 0.625, 0.1556, 0.625, 0.1572, 0.5968, 0.134, 0.5004, 0.1401, 0.5623, 0.1591, 0.5628, 0.1563, 0.5005, 0.375, 0.8179, 0.375, 0.8722, 0.3988, 0.8722, 0.3988, 0.8179, 0.375, 0.8722, 0.3721, 0.927, 0.3982, 0.9266, 0.3988, 0.8722, 0.1401, 0.5623, 0.1378, 0.5977, 0.1572, 0.5968, 0.1591, 0.5628, 0.6261, 0.69, 0.6271, 0.755, 0.6504, 0.7548, 0.6496, 0.6899, 0.625, 0.625, 0.0, 0.0, 0.0, 0.0, 0.0, 0.0, 0.625, 0.625, 0.0, 0.0, 0.0, 0.0, 0.625, 0.625, 0.6234, 0.5961, 0.0, 0.0, 0.625, 0.625, 0.625, 0.625, 0.06346, 0.2988, 0.0625, 0.3125, 0.125, 0.625, 0.1269, 0.5977, 0.0, 0.0, 0.0, 0.0, 0.0625, 0.3125, 0.06346, 0.2988, 0.125, 0.625, 0.06346, 0.2988, 0.1294, 0.562, 0.1294, 0.562, 0.1294, 0.562, 0.06346, 0.2988, 0.1269, 0.5977, 0.1294, 0.562, 0.4073, 0.6854, 0.0, 0.0, 0.375, 0.6771, 0.0, 0.0, 0.4997, 0.2865, 0.4681, 0.3214, 0.4747, 0.3394, 0.4997, 0.2985, 0.4997, 0.2744, 0.4616, 0.3033, 0.4681, 0.3214, 0.4997, 0.2865, 0.4747, 0.3394, 0.4681, 0.3214, 0.4352, 0.3584, 0.447, 0.3845, 0.4668, 0.4244, 0.447, 0.3845, 0.3972, 0.3821, 0.4271, 0.429, 0.4997, 0.4906, 0.4997, 0.4906, 0.4668, 0.4244, 0.4668, 0.4244, 0.4997, 0.4906, 0.4668, 0.4244, 0.4271, 0.429, 0.09943, 0.09771, 0.4352, 0.3584, 0.4681, 0.3214, 0.4616, 0.3033, 0.4235, 0.3323, 0.0, 0.0, 0.09943, 0.09771, 0.4271, 0.429, 0.0, 0.0, 0.6955, 0.6248, 0.6949, 0.6883, 0.7311, 0.6831, 0.7328, 0.6249, 0.1827, 0.625, 0.2302, 0.625, 0.2362, 0.5945, 0.184, 0.5956, 0.2581, 0.5941, 0.2489, 0.5562, 0.2303, 0.5585, 0.2362, 0.5945, 0.1985, 0.4991, 0.1854, 0.5635, 0.2303, 0.5585, 0.2344, 0.491, 0.4482, 0.8179, 0.4478, 0.8722, 0.485, 0.8722, 0.4836, 0.8179, 0.4478, 0.8722, 0.4443, 0.9265, 0.4849, 0.9265, 0.485, 0.8722, 0.6949, 0.6883, 0.698, 0.7525, 0.7304, 0.7472, 0.7311, 0.6831])
me_cube.materials.append(mat_material)
me_cube.use_remesh_preserve_volume = False
me_cube.use_remesh_preserve_attributes = False
me_cube.use_mirror_vertex_groups = False
me_cube.update()

# ---- objects
ob_player = bpy.data.objects.new('Player', me_cube)
ob_front = bpy.data.objects.new('Front', None)
ob_side = bpy.data.objects.new('Side', None)
ob_side_arm = bpy.data.objects.new('Side.Arm', None)

# ---- transforms, parenting, visibility, modifiers, constraints
ob_player.location = (0.0, 0.0, 1.431)
ob_player.rotation_euler = (0.0, 2.251e-17, 3.142)
ob_player.scale = (0.06473, 0.06473, 0.06473)
ob_player.lock_rotations_4d = False
ob_player.empty_display_type = 'ARROWS'
ob_player.lineart.crease_threshold = 0.0
ob_front.location = (0.4461, 1.005, 0.7634)
ob_front.rotation_euler = (1.571, -0.0, 0.0)
ob_front.scale = (0.5027, 0.5027, 0.5027)
ob_front.empty_display_type = 'IMAGE'
ob_front.empty_display_size = 5.0
ob_front.use_empty_image_alpha = True
ob_front.color = (1.0, 1.0, 1.0, 0.5)
ob_side.location = (-1.071, -0.4616, 0.7634)
ob_side.rotation_euler = (1.571, -0.0, 1.571)
ob_side.scale = (0.5027, 0.5027, 0.5027)
ob_side.empty_display_type = 'IMAGE'
ob_side.empty_display_size = 5.0
ob_side.use_empty_image_alpha = True
ob_side.color = (1.0, 1.0, 1.0, 0.5)
ob_side_arm.location = (-1.071, -0.6952, 0.7634)
ob_side_arm.rotation_euler = (1.571, -0.0, 1.571)
ob_side_arm.scale = (0.5027, 0.5027, 0.5027)
ob_side_arm.empty_display_type = 'IMAGE'
ob_side_arm.empty_display_size = 5.0
ob_side_arm.use_empty_image_alpha = True
ob_side_arm.color = (1.0, 1.0, 1.0, 0.5)

# ---- collection membership
col_collection.objects.link(ob_player)
col_image.objects.link(ob_front)
col_image.objects.link(ob_side)
col_image.objects.link(ob_side_arm)
def _layer_coll(name, lc=None):
    lc = lc or bpy.context.view_layer.layer_collection
    for c in lc.children:
        if c.name == name: return c
        r = _layer_coll(name, c)
        if r: return r
_layer_coll('Image').exclude = True

# ---- scene / render settings (as saved in the file)
scene.frame_start = 1; scene.frame_end = 250; scene.frame_set(0)
scene.render.engine = 'BLENDER_EEVEE_NEXT'
scene.cycles.sampling_pattern = 'TABULATED_SOBOL'
scene.cycles.use_light_tree = False
scene.view_settings.view_transform = 'Filmic'
bpy.context.view_layer.update()

# ---- added for rendering (the .blend has no active camera and no usable light): camera, sun
cam_auto = bpy.data.cameras.new('AutoCamera')
cam_auto.lens = 50.0
cam_auto.sensor_width = 36.0
cam_auto.clip_end = 1000.0
ob_auto_camera = bpy.data.objects.new('AutoCamera', cam_auto)
scene.collection.objects.link(ob_auto_camera)
ob_auto_camera.location = (1.68288, -1.96936, 2.11053)
ob_auto_camera.rotation_euler = (1.09748, -7.21219e-08, 0.694738)
scene.camera = ob_auto_camera
light_auto_sun = bpy.data.lights.new('AutoSun', 'SUN')
light_auto_sun.energy = 3.0
light_auto_sun.angle = 0.0523599
ob_auto_sun = bpy.data.objects.new('AutoSun', light_auto_sun)
scene.collection.objects.link(ob_auto_sun)
ob_auto_sun.rotation_euler = (0.872665, 0.174533, 0.523599)
bpy.context.view_layer.update()

